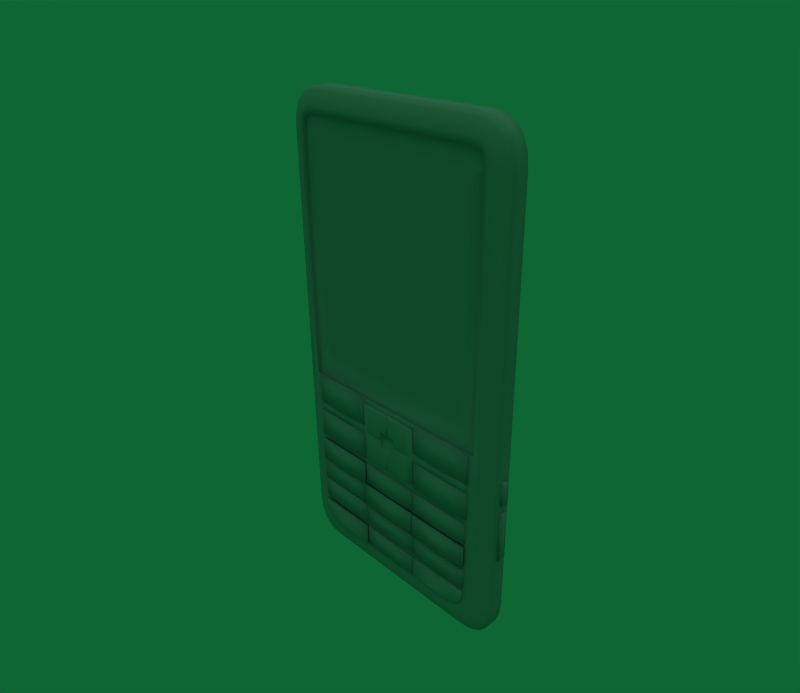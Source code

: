 # Source: Novelty_Cell_Phone.blend  (saved by Blender 2.49.2; exported with 4.5.12 LTS)
import bpy
from mathutils import Matrix  # noqa: F401  (used for matrix-valued properties, if any)

bpy.ops.wm.read_factory_settings(use_empty=True)
scene = bpy.context.scene
scene.name = 'Scene'

# ---- collections
col_collection_1 = bpy.data.collections.new('Collection 1'); scene.collection.children.link(col_collection_1)

# ---- materials (node trees are filled in below, after node groups)
mat_tex_0181_0_dds_004_ce = bpy.data.materials.new('Tex_0181_0.dds.004_ce')
mat_tex_0181_0_dds_004_ce.alpha_threshold = 0.0
mat_tex_0181_0_dds_004_ce.diffuse_color = (0.64, 0.64, 0.64, 1.0)
mat_tex_0181_0_dds_004_ce.specular_color = (0.5, 0.5, 0.5)
mat_tex_0181_0_dds_004_ce.roughness = 0.5
mat_tex_0181_0_dds_001_ce = bpy.data.materials.new('Tex_0181_0.dds.001_ce')
mat_tex_0181_0_dds_001_ce.alpha_threshold = 0.0
mat_tex_0181_0_dds_001_ce.diffuse_color = (0.64, 0.64, 0.64, 1.0)
mat_tex_0181_0_dds_001_ce.specular_color = (0.5, 0.5, 0.5)
mat_tex_0181_0_dds_001_ce.roughness = 0.5
mat_tex_0181_0_dds_002_ce = bpy.data.materials.new('Tex_0181_0.dds.002_ce')
mat_tex_0181_0_dds_002_ce.alpha_threshold = 0.0
mat_tex_0181_0_dds_002_ce.diffuse_color = (0.64, 0.64, 0.64, 1.0)
mat_tex_0181_0_dds_002_ce.specular_color = (0.5, 0.5, 0.5)
mat_tex_0181_0_dds_002_ce.roughness = 0.5
mat_tex_0181_0_dds_003_ce = bpy.data.materials.new('Tex_0181_0.dds.003_ce')
mat_tex_0181_0_dds_003_ce.alpha_threshold = 0.0
mat_tex_0181_0_dds_003_ce.diffuse_color = (0.64, 0.64, 0.64, 1.0)
mat_tex_0181_0_dds_003_ce.specular_color = (0.5, 0.5, 0.5)
mat_tex_0181_0_dds_003_ce.roughness = 0.5
mat_tex_0181_0_dds_cell1 = bpy.data.materials.new('Tex_0181_0.dds_cell1.')
mat_tex_0181_0_dds_cell1.alpha_threshold = 0.0
mat_tex_0181_0_dds_cell1.diffuse_color = (0.64, 0.64, 0.64, 1.0)
mat_tex_0181_0_dds_cell1.specular_color = (0.5, 0.5, 0.5)
mat_tex_0181_0_dds_cell1.roughness = 0.5

# ---- material node trees

# ---- world
world_world = bpy.data.worlds.new('World'); scene.world = world_world
world_world.color = (0.05656, 0.4, 0.2082)
world_world.use_sun_shadow = False
world_world.sun_shadow_jitter_overblur = 0.0
world_world.cycles.sampling_method = 'MANUAL'
world_world.cycles.sample_map_resolution = 256

# ---- cameras
cam_camera = bpy.data.cameras.new('Camera')
cam_camera.passepartout_alpha = 0.2
cam_camera.clip_end = 100.0
cam_camera.lens = 35.0
cam_camera.ortho_scale = 7.314
cam_camera.show_passepartout = False
cam_camera.show_safe_areas = True
cam_camera.dof.focus_distance = 0.0
cam_camera.dof.aperture_fstop = 128.0

# ---- lights
light_lamp_001 = bpy.data.lights.new('Lamp.001', 'SUN')
light_lamp_001.transmission_factor = 0.0
light_lamp_001.angle = 1.571
light_lamp_001.energy = 0.6449
light_lamp_001.shadow_buffer_clip_start = 0.5
light_lamp_001.shadow_soft_size = 1.0
light_lamp_001.shadow_cascade_max_distance = 1000.0
light_lamp_001.cycles.use_multiple_importance_sampling = False
light_lamp = bpy.data.lights.new('Lamp', 'SPOT')
light_lamp.transmission_factor = 0.0
light_lamp.energy = 100.0
light_lamp.shadow_buffer_clip_start = 0.5
light_lamp.shadow_soft_size = 1.0
light_lamp.shadow_maximum_resolution = 0.006
light_lamp.use_absolute_resolution = True
light_lamp.cycles.use_multiple_importance_sampling = False

# ---- meshes
me_mesh_0331_rip_tex_003 = bpy.data.meshes.new('Mesh_0331.rip_Tex.003')
me_mesh_0331_rip_tex_003.from_pydata([(0.013, -0.042, 0.2315), (0.013, -0.042, 0.1805), (0.071, -0.039, 0.2315), (0.071, -0.039, 0.1805), (0.071, -0.034, 0.1805), (-0.073, -0.034, 0.1805), (-0.016, -0.042, 0.1805), (-0.073, -0.039, 0.1805), (-0.073, -0.034, 0.2315), (0.071, -0.034, 0.2315), (-0.016, -0.042, 0.2315), (-0.073, -0.039, 0.2315)], [], [(0, 1, 2), (2, 1, 3), (4, 3, 5), (3, 1, 5), (1, 6, 5), (5, 6, 7), (5, 8, 4), (4, 8, 9), (6, 0, 10), (0, 6, 1), (7, 6, 11), (11, 6, 10), (3, 4, 2), (2, 4, 9), (5, 7, 8), (8, 7, 11), (9, 8, 2), (8, 0, 2), (0, 8, 10), (8, 11, 10)])
me_mesh_0331_rip_tex_003.polygons.foreach_set('use_smooth', [True] * 20)
_uv = me_mesh_0331_rip_tex_003.uv_layers.new(name='UVTex')
_uv.uv.foreach_set('vector', [0.2661, 0.677, 0.2661, 0.7172, 0.3152, 0.677, 0.3152, 0.677, 0.2661, 0.7172, 0.3152, 0.7172, 0.3152, 0.7172, 0.3152, 0.7172, 0.1921, 0.7172, 0.3152, 0.7172, 0.2661, 0.7172, 0.1921, 0.7172, 0.2661, 0.7172, 0.2412, 0.7172, 0.1921, 0.7172, 0.1921, 0.7172, 0.2412, 0.7172, 0.1921, 0.7172, 0.4346, 0.6142, 0.435, 0.5758, 0.3279, 0.6145, 0.3279, 0.6145, 0.435, 0.5758, 0.3276, 0.5758, 0.2412, 0.7172, 0.2661, 0.677, 0.2412, 0.677, 0.2661, 0.677, 0.2412, 0.7172, 0.2661, 0.7172, 0.1921, 0.7172, 0.2412, 0.7172, 0.1921, 0.677, 0.1921, 0.677, 0.2412, 0.7172, 0.2412, 0.677, 0.3152, 0.7172, 0.3152, 0.7172, 0.3152, 0.677, 0.3152, 0.677, 0.3152, 0.7172, 0.3152, 0.677, 0.1921, 0.7172, 0.1921, 0.7172, 0.1921, 0.677, 0.1921, 0.677, 0.1921, 0.7172, 0.1921, 0.677, 0.3152, 0.677, 0.1921, 0.677, 0.3152, 0.677, 0.1921, 0.677, 0.2661, 0.677, 0.3152, 0.677, 0.2661, 0.677, 0.1921, 0.677, 0.2412, 0.677, 0.1921, 0.677, 0.1921, 0.677, 0.2412, 0.677])
me_mesh_0331_rip_tex_003.materials.append(mat_tex_0181_0_dds_004_ce)
me_mesh_0331_rip_tex_003.use_remesh_preserve_volume = False
me_mesh_0331_rip_tex_003.use_remesh_preserve_attributes = False
me_mesh_0331_rip_tex_003.use_mirror_vertex_groups = False
me_mesh_0331_rip_tex_003.update()
me_mesh_0331_rip_tex_002 = bpy.data.meshes.new('Mesh_0331.rip_Tex.002')
me_mesh_0331_rip_tex_002.from_pydata([(-0.132, -0.042, 0.2868), (-0.132, -0.042, 0.2358), (-0.075, -0.039, 0.2868), (-0.075, -0.039, 0.2358), (-0.075, -0.034, 0.2358), (-0.219, -0.034, 0.2358), (-0.161, -0.042, 0.2358), (-0.219, -0.039, 0.2358), (-0.219, -0.034, 0.2868), (-0.075, -0.034, 0.2868), (-0.161, -0.042, 0.2868), (-0.219, -0.039, 0.2868)], [], [(0, 1, 2), (2, 1, 3), (4, 3, 5), (3, 1, 5), (1, 6, 5), (5, 6, 7), (5, 8, 4), (4, 8, 9), (6, 0, 10), (0, 6, 1), (7, 6, 11), (11, 6, 10), (3, 4, 2), (2, 4, 9), (5, 7, 8), (8, 7, 11), (9, 8, 2), (8, 0, 2), (0, 8, 10), (8, 11, 10)])
me_mesh_0331_rip_tex_002.polygons.foreach_set('use_smooth', [True] * 20)
_uv = me_mesh_0331_rip_tex_002.uv_layers.new(name='UVTex')
_uv.uv.foreach_set('vector', [0.1418, 0.6327, 0.1418, 0.6729, 0.191, 0.6327, 0.191, 0.6327, 0.1418, 0.6729, 0.191, 0.6729, 0.191, 0.6729, 0.191, 0.6729, 0.06785, 0.6729, 0.191, 0.6729, 0.1418, 0.6729, 0.06785, 0.6729, 0.1418, 0.6729, 0.117, 0.6729, 0.06785, 0.6729, 0.06785, 0.6729, 0.117, 0.6729, 0.06785, 0.6729, 0.4282, 0.6134, 0.4293, 0.5776, 0.3302, 0.6135, 0.3302, 0.6135, 0.4293, 0.5776, 0.3306, 0.5775, 0.117, 0.6729, 0.1418, 0.6327, 0.117, 0.6327, 0.1418, 0.6327, 0.117, 0.6729, 0.1418, 0.6729, 0.06785, 0.6729, 0.117, 0.6729, 0.06785, 0.6327, 0.06785, 0.6327, 0.117, 0.6729, 0.117, 0.6327, 0.191, 0.6729, 0.191, 0.6729, 0.191, 0.6327, 0.191, 0.6327, 0.191, 0.6729, 0.191, 0.6327, 0.06785, 0.6729, 0.06785, 0.6729, 0.06785, 0.6327, 0.06785, 0.6327, 0.06785, 0.6729, 0.06785, 0.6327, 0.191, 0.6327, 0.06785, 0.6327, 0.191, 0.6327, 0.06785, 0.6327, 0.1418, 0.6327, 0.191, 0.6327, 0.1418, 0.6327, 0.06785, 0.6327, 0.117, 0.6327, 0.06785, 0.6327, 0.06785, 0.6327, 0.117, 0.6327])
me_mesh_0331_rip_tex_002.materials.append(mat_tex_0181_0_dds_001_ce)
me_mesh_0331_rip_tex_002.use_remesh_preserve_volume = False
me_mesh_0331_rip_tex_002.use_remesh_preserve_attributes = False
me_mesh_0331_rip_tex_002.use_mirror_vertex_groups = False
me_mesh_0331_rip_tex_002.update()
me_mesh_0331_rip_tex_001 = bpy.data.meshes.new('Mesh_0331.rip_Tex.001')
me_mesh_0331_rip_tex_001.from_pydata([(0.16, -0.042, 0.2309), (0.16, -0.042, 0.1799), (0.217, -0.039, 0.2309), (0.217, -0.039, 0.1799), (0.217, -0.034, 0.1799), (0.073, -0.034, 0.1799), (0.131, -0.042, 0.1799), (0.073, -0.039, 0.1799), (0.073, -0.034, 0.2309), (0.217, -0.034, 0.2309), (0.131, -0.042, 0.2309), (0.073, -0.039, 0.2309)], [], [(0, 1, 2), (2, 1, 3), (4, 3, 5), (3, 1, 5), (1, 6, 5), (5, 6, 7), (5, 8, 4), (4, 8, 9), (6, 0, 10), (0, 6, 1), (7, 6, 11), (11, 6, 10), (3, 4, 2), (2, 4, 9), (5, 7, 8), (8, 7, 11), (9, 8, 2), (8, 0, 2), (0, 8, 10), (8, 11, 10)])
me_mesh_0331_rip_tex_001.polygons.foreach_set('use_smooth', [True] * 20)
_uv = me_mesh_0331_rip_tex_001.uv_layers.new(name='UVTex')
_uv.uv.foreach_set('vector', [0.3913, 0.677, 0.3913, 0.7172, 0.4405, 0.677, 0.4405, 0.677, 0.3913, 0.7172, 0.4405, 0.7172, 0.4405, 0.7172, 0.4405, 0.7172, 0.3174, 0.7172, 0.4405, 0.7172, 0.3913, 0.7172, 0.3174, 0.7172, 0.3913, 0.7172, 0.3665, 0.7172, 0.3174, 0.7172, 0.3174, 0.7172, 0.3665, 0.7172, 0.3174, 0.7172, 0.4248, 0.6097, 0.4246, 0.5833, 0.3512, 0.6098, 0.3512, 0.6098, 0.4246, 0.5833, 0.3505, 0.5833, 0.3665, 0.7172, 0.3913, 0.677, 0.3665, 0.677, 0.3913, 0.677, 0.3665, 0.7172, 0.3913, 0.7172, 0.3174, 0.7172, 0.3665, 0.7172, 0.3174, 0.677, 0.3174, 0.677, 0.3665, 0.7172, 0.3665, 0.677, 0.4405, 0.7172, 0.4405, 0.7172, 0.4405, 0.677, 0.4405, 0.677, 0.4405, 0.7172, 0.4405, 0.677, 0.3174, 0.7172, 0.3174, 0.7172, 0.3174, 0.677, 0.3174, 0.677, 0.3174, 0.7172, 0.3174, 0.677, 0.4405, 0.677, 0.3174, 0.677, 0.4405, 0.677, 0.3174, 0.677, 0.3913, 0.677, 0.4405, 0.677, 0.3913, 0.677, 0.3174, 0.677, 0.3665, 0.677, 0.3174, 0.677, 0.3174, 0.677, 0.3665, 0.677])
me_mesh_0331_rip_tex_001.materials.append(mat_tex_0181_0_dds_002_ce)
me_mesh_0331_rip_tex_001.use_remesh_preserve_volume = False
me_mesh_0331_rip_tex_001.use_remesh_preserve_attributes = False
me_mesh_0331_rip_tex_001.use_mirror_vertex_groups = False
me_mesh_0331_rip_tex_001.update()
me_mesh_0331_rip_tex = bpy.data.meshes.new('Mesh_0331.rip_Tex')
me_mesh_0331_rip_tex.from_pydata([(-0.211, -0.039, 0.08104), (-0.211, -0.034, 0.08104), (-0.2, -0.039, 0.07004), (-0.2, -0.034, 0.07004), (-0.075, -0.034, 0.06304), (-0.075, -0.034, 0.114), (-0.075, -0.039, 0.06304), (-0.075, -0.039, 0.06604), (-0.075, -0.039, 0.114), (-0.219, -0.034, 0.114), (-0.219, -0.039, 0.114), (-0.161, -0.034, 0.114), (-0.216, -0.04, 0.114), (-0.161, -0.042, 0.114), (-0.132, -0.034, 0.114), (-0.132, -0.042, 0.114), (-0.161, -0.034, 0.06304), (-0.186, -0.034, 0.06404), (-0.217, -0.034, 0.09504), (-0.132, -0.034, 0.06304), (-0.161, -0.041, 0.06304), (-0.132, -0.041, 0.06304), (-0.161, -0.042, 0.06604), (-0.132, -0.042, 0.06604), (-0.185, -0.04, 0.06804), (-0.198, -0.04, 0.07404), (-0.186, -0.039, 0.06404), (-0.208, -0.04, 0.08304), (-0.214, -0.04, 0.09604), (-0.217, -0.039, 0.09504)], [], [(0, 1, 2), (2, 1, 3), (4, 5, 6), (6, 5, 7), (5, 8, 7), (9, 10, 11), (10, 12, 11), (12, 13, 11), (11, 13, 14), (13, 15, 14), (15, 8, 14), (14, 8, 5), (16, 17, 18), (17, 3, 18), (18, 3, 1), (14, 19, 11), (11, 19, 16), (5, 4, 14), (14, 4, 19), (11, 16, 9), (9, 16, 18), (20, 21, 22), (22, 21, 23), (21, 6, 23), (23, 6, 7), (24, 25, 26), (26, 25, 2), (25, 27, 2), (27, 0, 2), (26, 20, 24), (24, 20, 22), (15, 13, 23), (23, 13, 22), (8, 15, 7), (7, 15, 23), (20, 26, 16), (16, 26, 17), (2, 3, 26), (26, 3, 17), (28, 0, 27), (0, 28, 29), (28, 12, 29), (29, 12, 10), (6, 21, 4), (4, 21, 19), (21, 20, 19), (19, 20, 16), (10, 9, 29), (9, 18, 29), (18, 0, 29), (1, 0, 18), (12, 28, 13), (13, 28, 22), (22, 28, 24), (24, 28, 25), (28, 27, 25)])
me_mesh_0331_rip_tex.polygons.foreach_set('use_smooth', [True] * 56)
_uv = me_mesh_0331_rip_tex.uv_layers.new(name='UVTex')
_uv.uv.foreach_set('vector', [0.07494, 0.7958, 0.07494, 0.7958, 0.08379, 0.8038, 0.08379, 0.8038, 0.07494, 0.7958, 0.08379, 0.8038, 0.191, 0.8099, 0.191, 0.7696, 0.191, 0.8099, 0.191, 0.8099, 0.191, 0.7696, 0.191, 0.807, 0.191, 0.7696, 0.191, 0.7696, 0.191, 0.807, 0.06785, 0.7696, 0.06785, 0.7696, 0.117, 0.7696, 0.06785, 0.7696, 0.07064, 0.7696, 0.117, 0.7696, 0.07064, 0.7696, 0.117, 0.7696, 0.117, 0.7696, 0.117, 0.7696, 0.117, 0.7696, 0.1419, 0.7696, 0.117, 0.7696, 0.1419, 0.7696, 0.1419, 0.7696, 0.1419, 0.7696, 0.191, 0.7696, 0.1419, 0.7696, 0.1419, 0.7696, 0.191, 0.7696, 0.191, 0.7696, 0.383, 0.606, 0.3938, 0.6053, 0.4073, 0.5915, 0.3938, 0.6053, 0.4002, 0.6026, 0.4073, 0.5915, 0.4073, 0.5915, 0.4002, 0.6026, 0.4047, 0.598, 0.3703, 0.5831, 0.3702, 0.606, 0.3829, 0.5831, 0.3829, 0.5831, 0.3702, 0.606, 0.383, 0.606, 0.3456, 0.5831, 0.3451, 0.6059, 0.3703, 0.5831, 0.3703, 0.5831, 0.3451, 0.6059, 0.3702, 0.606, 0.3829, 0.5831, 0.383, 0.606, 0.4081, 0.5831, 0.4081, 0.5831, 0.383, 0.606, 0.4073, 0.5915, 0.117, 0.8099, 0.1419, 0.8099, 0.117, 0.807, 0.117, 0.807, 0.1419, 0.8099, 0.1419, 0.807, 0.1419, 0.8099, 0.191, 0.8099, 0.1419, 0.807, 0.1419, 0.807, 0.191, 0.8099, 0.191, 0.807, 0.09669, 0.8058, 0.08525, 0.8014, 0.09618, 0.8086, 0.09618, 0.8086, 0.08525, 0.8014, 0.08379, 0.8038, 0.08525, 0.8014, 0.07716, 0.7941, 0.08379, 0.8038, 0.07716, 0.7941, 0.07494, 0.7958, 0.08379, 0.8038, 0.09618, 0.8086, 0.117, 0.8099, 0.09669, 0.8058, 0.09669, 0.8058, 0.117, 0.8099, 0.117, 0.807, 0.1419, 0.7696, 0.117, 0.7696, 0.1419, 0.807, 0.1419, 0.807, 0.117, 0.7696, 0.117, 0.807, 0.191, 0.7696, 0.1419, 0.7696, 0.191, 0.807, 0.191, 0.807, 0.1419, 0.7696, 0.1419, 0.807, 0.117, 0.8099, 0.09618, 0.8086, 0.117, 0.8099, 0.117, 0.8099, 0.09618, 0.8086, 0.09618, 0.8086, 0.08379, 0.8038, 0.08379, 0.8038, 0.09618, 0.8086, 0.09618, 0.8086, 0.08379, 0.8038, 0.09618, 0.8086, 0.07228, 0.7838, 0.07494, 0.7958, 0.07716, 0.7941, 0.07494, 0.7958, 0.07228, 0.7838, 0.06962, 0.7845, 0.07228, 0.7838, 0.07064, 0.7696, 0.06962, 0.7845, 0.06962, 0.7845, 0.07064, 0.7696, 0.06785, 0.7696, 0.191, 0.8099, 0.1419, 0.8099, 0.191, 0.8099, 0.191, 0.8099, 0.1419, 0.8099, 0.1419, 0.8099, 0.1419, 0.8099, 0.117, 0.8099, 0.1419, 0.8099, 0.1419, 0.8099, 0.117, 0.8099, 0.117, 0.8099, 0.06785, 0.7696, 0.06785, 0.7696, 0.06962, 0.7845, 0.06785, 0.7696, 0.06962, 0.7845, 0.06962, 0.7845, 0.06962, 0.7845, 0.07494, 0.7958, 0.06962, 0.7845, 0.07494, 0.7958, 0.07494, 0.7958, 0.06962, 0.7845, 0.07064, 0.7696, 0.07228, 0.7838, 0.117, 0.7696, 0.117, 0.7696, 0.07228, 0.7838, 0.117, 0.807, 0.117, 0.807, 0.07228, 0.7838, 0.09669, 0.8058, 0.09669, 0.8058, 0.07228, 0.7838, 0.08525, 0.8014, 0.07228, 0.7838, 0.07716, 0.7941, 0.08525, 0.8014])
me_mesh_0331_rip_tex.materials.append(mat_tex_0181_0_dds_003_ce)
me_mesh_0331_rip_tex.use_remesh_preserve_volume = False
me_mesh_0331_rip_tex.use_remesh_preserve_attributes = False
me_mesh_0331_rip_tex.use_mirror_vertex_groups = False
me_mesh_0331_rip_tex.update()
me_mesh_0334_rip_tex = bpy.data.meshes.new('Mesh_0334.rip_Tex')
me_mesh_0334_rip_tex.from_pydata([(-0.273, -0.013, 1.011), (-0.263, -0.013, 1.036), (-0.273, 0.02, 1.011), (-0.263, 0.02, 1.036), (0.028, 0.036, 0.2162), (-0.028, 0.036, 0.2162), (-0.03, 0.036, 0.2192), (-0.03, 0.036, 0.2252), (0.03, 0.036, 0.2252), (0.03, 0.036, 0.2192), (0.03, 0.038, 0.2192), (0.028, 0.038, 0.2162), (-0.028, 0.038, 0.2162), (-0.03, 0.038, 0.2192), (-0.03, 0.038, 0.2252), (0.03, 0.038, 0.2252), (0.284, 0.01, 0.2202), (0.284, -0.003, 0.3272), (0.284, -0.003, 0.2202), (0.281, -0.003, 0.3292), (0.281, 0.01, 0.3292), (0.284, 0.01, 0.3272), (0.281, 0.01, 0.2172), (0.281, -0.003, 0.2172), (0.276, 0.01, 0.2172), (0.276, -0.003, 0.2172), (0.276, -0.003, 0.3292), (0.276, 0.01, 0.3292), (0.284, 0.01, 0.3522), (0.284, -0.003, 0.3982), (0.284, -0.003, 0.3522), (0.281, -0.003, 0.4012), (0.281, 0.01, 0.4012), (0.284, 0.01, 0.3982), (0.281, 0.01, 0.3492), (0.281, -0.003, 0.3492), (0.276, 0.01, 0.3492), (0.276, -0.003, 0.3492), (0.276, -0.003, 0.4012), (0.276, 0.01, 0.4012), (-0.022, -0.04, 0.3772), (-0.022, -0.04, 0.3952), (-0.059, -0.04, 0.3772), (-0.059, -0.04, 0.4372), (-0.004, -0.04, 0.4372), (-0.004, -0.04, 0.3952), (-0.068, -0.038, 0.4402), (0.0, -0.038, 0.4402), (0.0, -0.038, 0.3922), (-0.019, -0.038, 0.3922), (0.018, -0.038, 0.3922), (0.003, -0.04, 0.3952), (0.022, -0.04, 0.3952), (-0.019, -0.038, 0.3742), (-0.022, -0.04, 0.3712), (-0.019, -0.038, 0.3562), (-0.022, -0.04, 0.3532), (-0.068, -0.038, 0.3742), (-0.068, -0.038, 0.3082), (-0.059, -0.04, 0.3712), (-0.059, -0.04, 0.3112), (0.0, -0.037, 0.3562), (0.018, -0.038, 0.3562), (0.0, -0.037, 0.3742), (0.018, -0.038, 0.3742), (-0.019, -0.037, 0.3562), (-0.019, -0.037, 0.3742), (0.0, -0.037, 0.3922), (0.018, -0.037, 0.3922), (-0.019, -0.037, 0.3922), (0.071, -0.036, 0.2872), (0.071, -0.036, 0.2362), (0.071, -0.031, 0.2872), (0.071, -0.031, 0.2362), (-0.073, -0.031, 0.2872), (-0.073, -0.031, 0.2362), (-0.073, -0.036, 0.2872), (-0.073, -0.036, 0.2362), (0.013, -0.038, 0.2872), (0.013, -0.038, 0.2362), (0.217, -0.031, 0.2362), (0.217, -0.036, 0.2362), (0.073, -0.031, 0.2362), (0.16, -0.038, 0.2362), (0.131, -0.038, 0.2362), (0.073, -0.036, 0.2362), (-0.004, -0.04, 0.3532), (-0.004, -0.04, 0.3112), (0.217, -0.031, 0.2872), (0.073, -0.031, 0.2872), (0.217, -0.036, 0.2872), (0.16, -0.038, 0.2872), (0.131, -0.038, 0.2872), (0.073, -0.036, 0.2872), (-0.231, 0.038, 0.2162), (-0.193, 0.038, 0.04815), (-0.231, 0.038, 0.08915), (-0.229, 0.038, 0.9982), (-0.231, 0.038, 0.9772), (-0.246, 0.038, 0.9782), (-0.246, 0.038, 0.2262), (-0.231, 0.038, 0.2252), (-0.032, 0.038, 0.2162), (0.193, 0.038, 0.04815), (0.032, 0.038, 0.2162), (0.213, 0.038, 0.05015), (0.194, 0.038, 0.03115), (-0.194, 0.038, 0.03115), (0.229, 0.038, 0.06815), (0.225, 0.038, 0.05815), (0.221, 0.038, 0.05415), (0.238, 0.038, 0.04915), (0.23, 0.038, 0.04015), (0.217, 0.038, 0.03415), (0.195, 0.027, 0.006152), (-0.195, 0.027, 0.006152), (0.243, 0.038, 0.06315), (0.246, 0.038, 0.08815), (0.231, 0.038, 0.08915), (0.257, 0.027, 0.03515), (0.266, 0.027, 0.05715), (0.269, 0.027, 0.08715), (0.246, 0.038, 0.2252), (0.231, 0.038, 0.2162), (0.276, 0.02, 0.9792), (0.276, 0.02, 0.08715), (0.273, 0.02, 0.05515), (0.263, 0.02, 0.03015), (0.243, 0.027, 0.01915), (0.247, 0.02, 0.01315), (0.223, 0.027, 0.009152), (0.225, 0.02, 0.002152), (0.196, 0.02, -0.001848), (-0.247, 0.02, 0.01315), (-0.223, 0.027, 0.009152), (-0.225, 0.02, 0.002152), (-0.196, 0.02, -0.001848), (-0.217, 0.038, 0.03415), (-0.269, 0.027, 0.08715), (-0.243, 0.038, 0.06315), (-0.266, 0.027, 0.05715), (-0.238, 0.038, 0.04915), (-0.225, 0.038, 0.05815), (-0.221, 0.038, 0.05415), (-0.213, 0.038, 0.05015), (-0.23, 0.038, 0.04015), (-0.243, 0.027, 0.01915), (-0.263, 0.02, 0.03015), (-0.257, 0.027, 0.03515), (-0.273, 0.02, 0.05515), (-0.276, 0.02, 0.08715), (-0.223, 0.027, 1.057), (-0.243, 0.027, 1.047), (-0.247, 0.02, 1.053), (-0.257, 0.027, 1.031), (-0.266, 0.027, 1.009), (-0.276, 0.02, 0.9792), (-0.269, 0.027, 0.9792), (-0.243, 0.038, 1.003), (-0.225, 0.038, 1.008), (-0.213, 0.038, 1.016), (-0.221, 0.038, 1.012), (-0.23, 0.038, 1.026), (-0.238, 0.038, 1.017), (0.221, 0.038, 1.012), (0.225, 0.038, 1.008), (0.213, 0.038, 1.016), (0.229, 0.038, 0.9982), (0.193, 0.038, 1.018), (0.194, 0.038, 1.034), (-0.193, 0.038, 1.018), (-0.194, 0.038, 1.034), (-0.217, 0.038, 1.032), (0.231, 0.038, 0.9772), (0.231, 0.038, 0.2252), (0.246, 0.038, 0.9782), (0.243, 0.038, 1.003), (0.238, 0.038, 1.017), (0.269, 0.027, 0.9792), (0.266, 0.027, 1.009), (0.257, 0.027, 1.031), (0.23, 0.038, 1.026), (0.243, 0.027, 1.047), (0.217, 0.038, 1.032), (0.195, 0.027, 1.06), (0.223, 0.027, 1.057), (0.247, 0.02, 1.053), (0.263, 0.02, 1.036), (0.273, 0.02, 1.011), (-0.225, 0.02, 1.064), (-0.196, 0.02, 1.068), (-0.195, 0.027, 1.06), (0.196, 0.02, 1.068), (0.225, 0.02, 1.064), (-0.231, -0.032, 0.4522), (0.231, -0.032, 0.4522), (-0.231, -0.025, 0.4522), (0.231, -0.025, 0.4522), (-0.231, -0.024, 0.9772), (-0.246, -0.032, 0.4522), (-0.231, -0.032, 0.9772), (-0.229, -0.024, 0.9982), (-0.238, -0.032, 0.04915), (-0.243, -0.032, 0.06315), (-0.266, -0.02, 0.05715), (-0.269, -0.02, 0.08715), (-0.246, -0.032, 0.08815), (-0.269, -0.02, 0.9792), (-0.246, -0.032, 0.9782), (-0.229, -0.032, 0.9982), (-0.225, -0.024, 1.008), (-0.225, -0.032, 1.008), (-0.221, -0.024, 1.012), (-0.243, -0.032, 1.003), (-0.266, -0.02, 1.009), (-0.238, -0.032, 1.017), (-0.221, -0.032, 1.012), (-0.213, -0.024, 1.016), (-0.213, -0.032, 1.016), (-0.193, -0.024, 1.018), (-0.193, -0.032, 1.018), (0.193, -0.024, 1.018), (-0.23, -0.032, 1.026), (-0.217, -0.032, 1.032), (-0.194, -0.032, 1.034), (0.193, -0.032, 1.018), (-0.257, -0.02, 1.031), (-0.243, -0.02, 1.047), (-0.223, -0.02, 1.057), (-0.195, -0.02, 1.06), (0.194, -0.032, 1.034), (0.213, -0.032, 1.016), (-0.196, -0.013, 1.068), (-0.225, -0.013, 1.064), (-0.247, -0.013, 1.053), (-0.276, -0.013, 0.9792), (0.243, -0.032, 1.003), (0.238, -0.032, 1.017), (0.225, -0.032, 1.008), (0.221, -0.032, 1.012), (0.23, -0.032, 1.026), (0.217, -0.032, 1.032), (0.195, -0.02, 1.06), (0.196, -0.013, 1.068), (0.223, -0.02, 1.057), (0.243, -0.02, 1.047), (0.257, -0.02, 1.031), (0.266, -0.02, 1.009), (0.276, -0.013, 0.9792), (0.273, -0.013, 1.011), (0.263, -0.013, 1.036), (0.247, -0.013, 1.053), (0.225, -0.013, 1.064), (0.269, -0.02, 0.9792), (0.276, -0.013, 0.08715), (0.269, -0.02, 0.08715), (0.266, -0.02, 0.05715), (0.243, -0.032, 0.06315), (0.238, -0.032, 0.04915), (0.225, -0.032, 0.05815), (0.221, -0.032, 0.05415), (0.243, -0.02, 0.01915), (0.263, -0.013, 0.03015), (0.257, -0.02, 0.03515), (0.273, -0.013, 0.05515), (0.23, -0.032, 0.04015), (0.217, -0.032, 0.03415), (0.223, -0.02, 0.009152), (0.195, -0.02, 0.006152), (0.213, -0.032, 0.05015), (0.194, -0.032, 0.03115), (-0.194, -0.032, 0.03115), (-0.195, -0.02, 0.006152), (-0.217, -0.032, 0.03415), (-0.223, -0.02, 0.009152), (-0.243, -0.02, 0.01915), (0.193, -0.032, 0.04815), (-0.193, -0.032, 0.04815), (-0.213, -0.032, 0.05015), (-0.23, -0.032, 0.04015), (-0.257, -0.02, 0.03515), (-0.247, -0.013, 0.01315), (-0.263, -0.013, 0.03015), (-0.273, -0.013, 0.05515), (-0.276, -0.013, 0.08715), (-0.221, -0.032, 0.05415), (-0.225, -0.032, 0.05815), (-0.229, -0.032, 0.06815), (-0.231, -0.032, 0.08915), (-0.231, -0.032, 0.2912), (0.231, -0.032, 0.2942), (0.246, -0.032, 0.4522), (0.231, -0.032, 0.08915), (0.246, -0.032, 0.08815), (0.229, -0.032, 0.06815), (0.229, -0.032, 0.9982), (0.231, -0.025, 0.9772), (0.231, -0.032, 0.9772), (0.246, -0.032, 0.9782), (0.213, -0.024, 1.016), (0.221, -0.024, 1.012), (0.225, -0.024, 1.008), (0.229, -0.024, 0.9982), (0.021, -0.04, 0.3712), (0.021, -0.04, 0.3532), (0.058, -0.04, 0.3712), (0.058, -0.04, 0.3112), (0.003, -0.04, 0.3112), (0.003, -0.04, 0.3532), (0.003, -0.04, 0.4372), (0.058, -0.04, 0.4372), (0.058, -0.04, 0.3772), (0.021, -0.04, 0.3772), (0.068, -0.038, 0.3742), (0.068, -0.038, 0.4402), (0.068, -0.038, 0.3082), (0.0, -0.038, 0.3082), (0.0, -0.038, 0.3562), (0.217, -0.031, 0.1142), (0.16, -0.031, 0.1142), (0.217, -0.035, 0.1142), (0.214, -0.036, 0.1142), (0.16, -0.038, 0.1142), (0.131, -0.038, 0.1142), (0.131, -0.031, 0.1142), (0.073, -0.036, 0.1142), (0.073, -0.031, 0.1142), (0.209, -0.031, 0.08115), (0.215, -0.031, 0.09515), (0.209, -0.035, 0.08115), (0.215, -0.035, 0.09515), (0.073, -0.031, 0.06315), (0.131, -0.031, 0.06315), (0.073, -0.035, 0.06315), (0.131, -0.038, 0.06315), (0.16, -0.037, 0.06315), (0.16, -0.031, 0.06315), (-0.191, -0.025, 0.9572), (0.187, -0.025, 0.9572), (-0.193, -0.025, 1.018), (0.193, -0.025, 1.018), (0.213, -0.025, 1.016), (0.221, -0.025, 1.012), (0.225, -0.025, 1.008), (0.229, -0.025, 0.9982), (0.187, -0.025, 0.5062), (-0.191, -0.025, 0.5062), (-0.231, -0.025, 0.9772), (-0.229, -0.025, 0.9982), (-0.225, -0.025, 1.008), (-0.221, -0.025, 1.012), (-0.213, -0.025, 1.016), (0.071, -0.031, 0.1142), (-0.073, -0.031, 0.1142), (0.071, -0.036, 0.1142), (0.013, -0.038, 0.1142), (-0.016, -0.038, 0.1142), (-0.073, -0.036, 0.1142), (-0.073, -0.036, 0.3632), (-0.073, -0.031, 0.3632), (-0.073, -0.036, 0.3082), (-0.073, -0.031, 0.3082), (0.073, -0.031, 0.3632), (0.073, -0.036, 0.3632), (0.073, -0.031, 0.3082), (0.073, -0.036, 0.3082), (0.0, -0.031, 0.3632), (0.0, -0.031, 0.3082), (-0.229, 0.038, 0.06815), (-0.246, 0.038, 0.08815), (0.073, -0.036, 0.3852), (0.073, -0.031, 0.3852), (0.073, -0.036, 0.4402), (0.073, -0.031, 0.4402), (-0.073, -0.031, 0.3852), (-0.073, -0.036, 0.3852), (-0.073, -0.031, 0.4402), (-0.073, -0.036, 0.4402), (0.0, -0.031, 0.3852), (0.0, -0.031, 0.4402), (-0.072, -0.037, 0.3082), (-0.073, -0.036, 0.3742), (-0.072, -0.037, 0.3742), (-0.072, -0.037, 0.4402), (-0.225, -0.013, 0.002152), (-0.196, -0.013, -0.001848), (0.196, -0.013, -0.001848), (0.225, -0.013, 0.002152), (0.247, -0.013, 0.01315), (0.072, -0.037, 0.4402), (0.073, -0.036, 0.3742), (0.072, -0.037, 0.3742), (0.072, -0.037, 0.3082), (0.071, -0.031, 0.06315), (0.071, -0.036, 0.06315), (-0.073, -0.031, 0.06315), (0.013, -0.038, 0.06315), (-0.016, -0.038, 0.06315), (-0.073, -0.036, 0.06315), (-0.22, -0.031, 0.3632), (-0.218, -0.034, 0.3632), (-0.22, -0.031, 0.3742), (-0.218, -0.034, 0.3742), (-0.218, -0.034, 0.3852), (-0.22, -0.031, 0.3852), (-0.016, -0.038, 0.2872), (-0.016, -0.038, 0.2362), (-0.215, -0.035, 0.3632), (-0.215, -0.035, 0.3742), (-0.215, -0.035, 0.3852), (-0.075, -0.036, 0.2312), (-0.132, -0.038, 0.2312), (-0.075, -0.036, 0.1802), (-0.132, -0.038, 0.1802), (-0.219, -0.031, 0.2312), (-0.219, -0.031, 0.1802), (-0.219, -0.036, 0.2312), (-0.219, -0.036, 0.1802), (-0.075, -0.031, 0.2312), (-0.075, -0.031, 0.1802), (-0.161, -0.038, 0.2312), (-0.161, -0.038, 0.1802), (0.219, -0.031, 0.3852), (0.218, -0.034, 0.3852), (0.219, -0.031, 0.3742), (0.218, -0.034, 0.3742), (0.218, -0.034, 0.3632), (0.219, -0.031, 0.3632), (0.217, -0.036, 0.1752), (0.16, -0.038, 0.1752), (0.217, -0.036, 0.1242), (0.16, -0.038, 0.1242), (0.073, -0.031, 0.1752), (0.073, -0.031, 0.1242), (0.073, -0.036, 0.1752), (0.073, -0.036, 0.1242), (0.217, -0.031, 0.1752), (0.217, -0.031, 0.1242), (0.131, -0.038, 0.1752), (0.131, -0.038, 0.1242), (0.214, -0.035, 0.3852), (0.214, -0.035, 0.3742), (0.214, -0.035, 0.3632), (0.071, -0.036, 0.1752), (0.013, -0.038, 0.1752), (0.071, -0.036, 0.1242), (0.013, -0.038, 0.1242), (-0.073, -0.031, 0.1752), (-0.073, -0.031, 0.1242), (-0.073, -0.036, 0.1752), (-0.073, -0.036, 0.1242), (0.071, -0.031, 0.1752), (0.071, -0.031, 0.1242), (-0.016, -0.038, 0.1752), (-0.016, -0.038, 0.1242), (-0.208, -0.036, 0.3632), (-0.208, -0.036, 0.3742), (-0.208, -0.036, 0.3852), (-0.075, -0.036, 0.1752), (-0.132, -0.038, 0.1752), (-0.075, -0.036, 0.1242), (-0.132, -0.038, 0.1242), (-0.219, -0.031, 0.1752), (-0.219, -0.031, 0.1242), (-0.219, -0.036, 0.1752), (-0.219, -0.036, 0.1242), (-0.075, -0.031, 0.1752), (-0.075, -0.031, 0.1242), (-0.161, -0.038, 0.1752), (-0.161, -0.038, 0.1242), (0.208, -0.036, 0.3852), (0.208, -0.036, 0.3742), (0.208, -0.036, 0.3632), (0.073, -0.036, 0.06615), (0.131, -0.038, 0.06615), (0.199, -0.035, 0.07115), (0.184, -0.035, 0.06515), (0.199, -0.031, 0.07115), (0.184, -0.031, 0.06515), (0.16, -0.038, 0.06615), (0.212, -0.036, 0.09615), (0.184, -0.036, 0.06915), (0.206, -0.036, 0.08315), (0.197, -0.036, 0.07415), (0.219, -0.036, 0.3632), (0.162, -0.038, 0.3632), (0.219, -0.036, 0.2992), (0.162, -0.038, 0.2992), (0.075, -0.031, 0.3632), (0.075, -0.031, 0.2992), (0.075, -0.036, 0.3632), (0.075, -0.036, 0.2992), (0.219, -0.031, 0.2992), (0.132, -0.038, 0.3632), (0.132, -0.038, 0.2992), (-0.075, -0.036, 0.3632), (-0.133, -0.038, 0.3632), (-0.075, -0.036, 0.2992), (-0.133, -0.038, 0.2992), (-0.22, -0.031, 0.2992), (-0.22, -0.036, 0.3632), (-0.22, -0.036, 0.2992), (-0.075, -0.031, 0.3632), (-0.075, -0.031, 0.2992), (-0.162, -0.038, 0.3632), (-0.162, -0.038, 0.2992), (0.219, -0.036, 0.4492), (0.162, -0.038, 0.4492), (0.219, -0.036, 0.3852), (0.162, -0.038, 0.3852), (0.075, -0.031, 0.4492), (0.075, -0.031, 0.3852), (0.075, -0.036, 0.4492), (0.075, -0.036, 0.3852), (0.219, -0.031, 0.4492), (0.132, -0.038, 0.4492), (0.132, -0.038, 0.3852), (-0.075, -0.036, 0.4492), (-0.133, -0.038, 0.4492), (-0.075, -0.036, 0.3852), (-0.133, -0.038, 0.3852), (-0.22, -0.031, 0.4492), (-0.22, -0.036, 0.4492), (-0.22, -0.036, 0.3852), (-0.075, -0.031, 0.4492), (-0.075, -0.031, 0.3852), (-0.162, -0.038, 0.4492), (-0.162, -0.038, 0.3852), (0.0, -0.036, 0.4402), (0.0, -0.036, 0.3082)], [], [(0, 1, 2), (1, 3, 2), (4, 5, 6), (7, 8, 6), (8, 9, 6), (6, 9, 4), (9, 10, 4), (10, 11, 4), (4, 11, 5), (11, 12, 5), (5, 12, 6), (12, 13, 6), (6, 13, 7), (13, 14, 7), (7, 14, 8), (14, 15, 8), (8, 15, 9), (15, 10, 9), (16, 17, 18), (18, 17, 19), (19, 17, 20), (17, 21, 20), (20, 21, 22), (22, 21, 16), (21, 17, 16), (23, 18, 19), (24, 23, 25), (25, 23, 26), (23, 19, 26), (26, 19, 27), (19, 20, 27), (27, 20, 24), (20, 22, 24), (24, 22, 23), (22, 16, 23), (23, 16, 18), (28, 29, 30), (30, 29, 31), (31, 29, 32), (29, 33, 32), (32, 33, 34), (34, 33, 28), (33, 29, 28), (35, 30, 31), (36, 35, 37), (37, 35, 38), (35, 31, 38), (38, 31, 39), (31, 32, 39), (39, 32, 36), (32, 34, 36), (36, 34, 35), (34, 28, 35), (35, 28, 30), (40, 41, 42), (42, 41, 43), (43, 41, 44), (41, 45, 44), (46, 43, 47), (43, 44, 47), (48, 47, 45), (47, 44, 45), (48, 45, 49), (45, 41, 49), (48, 50, 51), (50, 52, 51), (53, 49, 40), (49, 41, 40), (53, 54, 55), (54, 56, 55), (57, 53, 42), (53, 40, 42), (46, 57, 43), (57, 42, 43), (57, 58, 59), (58, 60, 59), (61, 62, 63), (62, 64, 63), (65, 61, 66), (61, 63, 66), (66, 63, 67), (63, 64, 67), (67, 64, 68), (66, 67, 69), (50, 68, 64), (70, 71, 72), (71, 73, 72), (74, 75, 76), (75, 77, 76), (70, 78, 71), (78, 79, 71), (80, 81, 82), (81, 83, 82), (83, 84, 82), (82, 84, 85), (86, 56, 87), (87, 56, 60), (60, 56, 59), (56, 54, 59), (88, 89, 90), (90, 89, 91), (91, 89, 92), (89, 93, 92), (91, 92, 83), (92, 84, 83), (93, 85, 92), (85, 84, 92), (90, 81, 88), (81, 80, 88), (89, 82, 93), (82, 85, 93), (90, 91, 81), (91, 83, 81), (94, 95, 96), (97, 98, 99), (99, 98, 100), (98, 101, 100), (100, 101, 94), (101, 102, 94), (94, 102, 95), (102, 12, 95), (12, 11, 95), (95, 11, 103), (11, 104, 103), (105, 106, 103), (106, 107, 103), (103, 107, 95), (103, 108, 105), (108, 109, 105), (105, 109, 110), (109, 111, 110), (111, 112, 110), (110, 112, 105), (112, 113, 105), (105, 113, 106), (113, 114, 106), (114, 115, 106), (111, 109, 116), (109, 108, 116), (116, 108, 117), (108, 118, 117), (112, 111, 119), (119, 111, 120), (111, 116, 120), (120, 116, 121), (116, 117, 121), (121, 117, 122), (122, 117, 123), (117, 118, 123), (123, 118, 103), (118, 108, 103), (124, 125, 121), (121, 125, 120), (125, 126, 120), (120, 126, 119), (126, 127, 119), (119, 127, 128), (127, 129, 128), (128, 129, 130), (129, 131, 130), (130, 131, 132), (133, 134, 135), (135, 134, 136), (134, 115, 136), (136, 115, 132), (115, 114, 132), (132, 114, 130), (114, 113, 130), (130, 113, 128), (113, 112, 128), (128, 112, 119), (134, 137, 115), (138, 139, 140), (140, 139, 141), (139, 142, 141), (141, 142, 143), (142, 144, 143), (143, 144, 145), (144, 137, 145), (145, 137, 146), (137, 134, 146), (146, 134, 133), (133, 147, 146), (147, 148, 146), (146, 148, 145), (148, 141, 145), (145, 141, 143), (147, 149, 148), (149, 140, 148), (148, 140, 141), (149, 150, 140), (151, 152, 153), (152, 3, 153), (154, 3, 152), (3, 154, 2), (154, 155, 2), (2, 155, 156), (155, 157, 156), (156, 157, 150), (157, 138, 150), (150, 138, 140), (138, 157, 100), (100, 157, 99), (157, 158, 99), (99, 158, 97), (158, 159, 97), (97, 159, 160), (159, 161, 160), (160, 161, 162), (161, 163, 162), (162, 163, 154), (154, 163, 155), (163, 158, 155), (155, 158, 157), (161, 159, 163), (163, 159, 158), (164, 165, 166), (165, 167, 166), (167, 168, 166), (166, 168, 169), (168, 170, 169), (169, 170, 171), (170, 160, 171), (171, 160, 172), (160, 162, 172), (172, 162, 152), (152, 162, 154), (160, 170, 97), (97, 170, 98), (98, 170, 173), (170, 168, 173), (168, 167, 173), (103, 104, 123), (104, 174, 123), (123, 174, 122), (174, 173, 122), (122, 173, 175), (173, 167, 175), (175, 167, 176), (167, 165, 176), (176, 165, 177), (165, 164, 177), (121, 122, 178), (122, 175, 178), (175, 176, 178), (178, 176, 179), (176, 177, 179), (179, 177, 180), (177, 181, 180), (180, 181, 182), (181, 183, 182), (184, 185, 183), (183, 185, 182), (185, 186, 182), (186, 187, 182), (182, 187, 180), (187, 188, 180), (180, 188, 179), (188, 124, 179), (179, 124, 178), (124, 121, 178), (153, 189, 151), (189, 190, 151), (151, 190, 191), (191, 190, 184), (190, 192, 184), (184, 192, 185), (192, 193, 185), (185, 193, 186), (177, 164, 181), (164, 166, 181), (181, 166, 183), (166, 169, 183), (183, 169, 184), (169, 171, 184), (184, 171, 191), (171, 172, 191), (191, 172, 151), (172, 152, 151), (194, 195, 196), (195, 197, 196), (198, 194, 196), (199, 194, 200), (194, 198, 200), (200, 198, 201), (202, 203, 204), (204, 203, 205), (203, 206, 205), (205, 206, 207), (206, 199, 207), (207, 199, 208), (199, 200, 208), (208, 200, 209), (200, 201, 209), (201, 210, 209), (209, 210, 211), (210, 212, 211), (207, 208, 213), (208, 209, 213), (213, 209, 211), (207, 213, 214), (214, 213, 215), (213, 211, 215), (215, 211, 216), (211, 212, 216), (212, 217, 216), (216, 217, 218), (217, 219, 218), (218, 219, 220), (219, 221, 220), (215, 216, 222), (216, 218, 222), (222, 218, 223), (223, 218, 224), (218, 220, 224), (224, 220, 225), (214, 215, 226), (215, 222, 226), (226, 222, 227), (222, 223, 227), (227, 223, 228), (228, 223, 229), (223, 224, 229), (229, 224, 230), (224, 225, 230), (230, 225, 231), (229, 232, 228), (232, 233, 228), (233, 234, 228), (228, 234, 227), (234, 1, 227), (227, 1, 226), (1, 0, 226), (226, 0, 214), (0, 235, 214), (236, 237, 238), (238, 237, 239), (237, 240, 239), (239, 240, 231), (240, 241, 231), (231, 241, 230), (241, 242, 230), (230, 242, 229), (242, 243, 229), (243, 232, 229), (244, 241, 245), (241, 240, 245), (245, 240, 246), (240, 237, 246), (246, 237, 247), (248, 249, 247), (247, 249, 246), (249, 250, 246), (246, 250, 245), (250, 251, 245), (245, 251, 244), (251, 252, 244), (252, 243, 244), (243, 242, 244), (242, 241, 244), (237, 236, 247), (236, 253, 247), (247, 253, 248), (248, 253, 254), (253, 255, 254), (254, 255, 256), (255, 257, 256), (256, 257, 258), (257, 259, 258), (259, 260, 258), (261, 262, 263), (262, 264, 263), (263, 264, 256), (264, 254, 256), (256, 258, 263), (258, 265, 263), (263, 265, 261), (265, 266, 261), (261, 266, 267), (267, 266, 268), (258, 260, 265), (260, 269, 265), (265, 269, 266), (269, 270, 266), (266, 270, 268), (270, 271, 268), (268, 271, 272), (271, 273, 272), (272, 273, 274), (273, 275, 274), (269, 276, 270), (276, 277, 270), (270, 277, 271), (277, 278, 271), (271, 278, 273), (278, 279, 273), (273, 279, 275), (275, 279, 280), (279, 202, 280), (280, 202, 204), (274, 275, 281), (281, 275, 282), (275, 280, 282), (282, 280, 283), (280, 204, 283), (283, 204, 284), (204, 205, 284), (284, 205, 235), (205, 207, 235), (235, 207, 214), (278, 285, 279), (279, 285, 202), (285, 286, 202), (202, 286, 203), (286, 287, 203), (203, 287, 206), (287, 288, 206), (206, 288, 199), (288, 289, 199), (199, 289, 194), (289, 290, 194), (194, 290, 195), (195, 290, 291), (290, 292, 291), (292, 293, 291), (291, 293, 255), (255, 293, 257), (293, 294, 257), (257, 294, 259), (294, 293, 292), (295, 296, 297), (296, 197, 297), (197, 195, 297), (195, 291, 297), (297, 291, 298), (291, 255, 298), (255, 253, 298), (253, 236, 298), (298, 236, 295), (295, 236, 238), (298, 295, 297), (220, 221, 225), (221, 299, 225), (225, 299, 231), (299, 300, 231), (231, 300, 239), (300, 301, 239), (239, 301, 238), (301, 302, 238), (238, 302, 295), (302, 296, 295), (303, 304, 305), (305, 304, 306), (306, 304, 307), (304, 308, 307), (290, 289, 292), (289, 288, 292), (292, 288, 294), (294, 288, 259), (259, 288, 260), (260, 288, 269), (269, 288, 276), (288, 287, 276), (287, 286, 276), (286, 285, 276), (285, 278, 276), (276, 278, 277), (51, 52, 309), (309, 52, 310), (310, 52, 311), (52, 312, 311), (313, 314, 311), (314, 310, 311), (315, 313, 306), (313, 305, 306), (313, 311, 64), (311, 312, 64), (64, 312, 50), (312, 52, 50), (47, 48, 309), (48, 51, 309), (314, 47, 310), (47, 309, 310), (315, 306, 316), (306, 307, 316), (317, 316, 308), (316, 307, 308), (317, 308, 62), (308, 304, 62), (317, 55, 86), (55, 56, 86), (64, 62, 303), (62, 304, 303), (313, 64, 305), (64, 303, 305), (57, 59, 53), (59, 54, 53), (316, 317, 87), (317, 86, 87), (58, 316, 60), (316, 87, 60), (55, 317, 65), (65, 317, 61), (317, 62, 61), (318, 319, 320), (320, 319, 321), (321, 319, 322), (322, 319, 323), (319, 324, 323), (323, 324, 325), (324, 326, 325), (49, 53, 69), (69, 53, 66), (53, 55, 66), (66, 55, 65), (327, 328, 329), (329, 328, 330), (328, 318, 330), (330, 318, 320), (331, 332, 333), (333, 332, 334), (334, 332, 335), (332, 336, 335), (50, 48, 68), (68, 48, 67), (48, 49, 67), (67, 49, 69), (337, 338, 339), (339, 338, 340), (340, 338, 341), (341, 338, 342), (342, 338, 343), (343, 338, 344), (344, 338, 296), (338, 345, 296), (296, 345, 197), (345, 196, 197), (338, 337, 345), (337, 346, 345), (345, 346, 196), (196, 346, 347), (346, 337, 347), (347, 337, 348), (348, 337, 349), (349, 337, 350), (350, 337, 351), (351, 337, 339), (352, 353, 354), (354, 353, 355), (355, 353, 356), (353, 357, 356), (358, 359, 360), (359, 361, 360), (362, 363, 364), (363, 365, 364), (359, 366, 361), (361, 366, 367), (366, 362, 367), (367, 362, 364), (144, 142, 368), (142, 139, 368), (368, 139, 369), (139, 138, 369), (106, 115, 107), (115, 137, 107), (137, 144, 107), (107, 144, 95), (144, 368, 95), (95, 368, 96), (368, 369, 96), (96, 369, 94), (94, 369, 100), (369, 138, 100), (370, 371, 372), (371, 373, 372), (374, 375, 376), (375, 377, 376), (371, 378, 373), (373, 378, 379), (378, 374, 379), (379, 374, 376), (11, 10, 104), (104, 10, 174), (10, 15, 174), (174, 15, 173), (15, 14, 173), (173, 14, 98), (98, 14, 101), (14, 13, 101), (101, 13, 102), (13, 12, 102), (360, 380, 358), (358, 380, 381), (380, 382, 381), (382, 383, 381), (381, 383, 375), (383, 377, 375), (380, 58, 382), (58, 57, 382), (57, 46, 382), (382, 46, 383), (252, 251, 193), (193, 251, 186), (251, 250, 186), (186, 250, 187), (234, 3, 1), (3, 234, 153), (234, 233, 153), (153, 233, 189), (233, 232, 189), (189, 232, 190), (232, 243, 190), (190, 243, 192), (243, 252, 192), (192, 252, 193), (127, 126, 262), (262, 126, 264), (126, 125, 264), (264, 125, 254), (254, 125, 248), (125, 124, 248), (124, 188, 248), (248, 188, 249), (188, 187, 249), (249, 187, 250), (282, 283, 147), (147, 283, 149), (283, 284, 149), (149, 284, 150), (150, 284, 156), (284, 235, 156), (235, 0, 156), (156, 0, 2), (281, 384, 274), (384, 385, 274), (274, 385, 272), (272, 385, 268), (385, 386, 268), (268, 386, 267), (386, 387, 267), (387, 388, 267), (267, 388, 261), (388, 262, 261), (372, 389, 370), (370, 389, 390), (389, 391, 390), (391, 392, 390), (390, 392, 363), (392, 365, 363), (389, 314, 391), (314, 313, 391), (313, 315, 391), (391, 315, 392), (131, 129, 387), (387, 129, 388), (129, 127, 388), (388, 127, 262), (147, 133, 282), (282, 133, 281), (133, 135, 281), (281, 135, 384), (135, 136, 384), (384, 136, 385), (385, 136, 386), (136, 132, 386), (132, 131, 386), (386, 131, 387), (393, 394, 395), (394, 396, 395), (396, 397, 395), (395, 397, 398), (399, 400, 401), (400, 402, 401), (402, 403, 401), (401, 403, 404), (76, 77, 405), (77, 406, 405), (78, 405, 79), (405, 406, 79), (72, 74, 70), (70, 74, 78), (78, 74, 405), (74, 76, 405), (73, 71, 75), (71, 79, 75), (79, 406, 75), (75, 406, 77), (400, 407, 402), (407, 408, 402), (408, 409, 402), (402, 409, 403), (410, 411, 412), (411, 413, 412), (414, 415, 416), (415, 417, 416), (410, 412, 418), (412, 419, 418), (416, 417, 420), (417, 421, 420), (411, 420, 413), (420, 421, 413), (418, 414, 410), (410, 414, 411), (411, 414, 420), (414, 416, 420), (419, 412, 415), (412, 413, 415), (413, 421, 415), (415, 421, 417), (422, 423, 424), (423, 425, 424), (425, 426, 424), (424, 426, 427), (428, 429, 430), (429, 431, 430), (432, 433, 434), (433, 435, 434), (428, 430, 436), (430, 437, 436), (434, 435, 438), (435, 439, 438), (429, 438, 431), (438, 439, 431), (436, 432, 428), (428, 432, 429), (429, 432, 438), (432, 434, 438), (437, 430, 433), (430, 431, 433), (431, 439, 433), (433, 439, 435), (423, 440, 425), (440, 441, 425), (441, 442, 425), (425, 442, 426), (443, 444, 445), (444, 446, 445), (447, 448, 449), (448, 450, 449), (443, 445, 451), (445, 452, 451), (449, 450, 453), (450, 454, 453), (444, 453, 446), (453, 454, 446), (451, 447, 443), (443, 447, 444), (444, 447, 453), (447, 449, 453), (452, 445, 448), (445, 446, 448), (446, 454, 448), (448, 454, 450), (407, 455, 408), (455, 456, 408), (456, 457, 408), (408, 457, 409), (458, 459, 460), (459, 461, 460), (462, 463, 464), (463, 465, 464), (458, 460, 466), (460, 467, 466), (464, 465, 468), (465, 469, 468), (459, 468, 461), (468, 469, 461), (466, 462, 458), (458, 462, 459), (459, 462, 468), (462, 464, 468), (467, 460, 463), (460, 461, 463), (461, 469, 463), (463, 469, 465), (440, 470, 441), (470, 471, 441), (471, 472, 441), (441, 472, 442), (354, 355, 394), (355, 396, 394), (353, 395, 357), (395, 398, 357), (354, 394, 352), (394, 393, 352), (357, 398, 356), (398, 397, 356), (355, 356, 396), (356, 397, 396), (473, 474, 325), (474, 323, 325), (475, 476, 477), (476, 478, 477), (329, 475, 327), (475, 477, 327), (325, 326, 473), (473, 326, 333), (326, 331, 333), (479, 322, 474), (322, 323, 474), (321, 322, 480), (322, 479, 480), (479, 481, 480), (480, 481, 482), (481, 483, 482), (478, 476, 336), (476, 335, 336), (333, 334, 473), (334, 474, 473), (321, 480, 320), (320, 480, 330), (480, 482, 330), (330, 482, 329), (422, 371, 423), (423, 371, 440), (440, 371, 470), (371, 370, 470), (404, 403, 374), (403, 409, 374), (409, 457, 374), (374, 457, 375), (476, 481, 335), (481, 479, 335), (483, 481, 475), (481, 476, 475), (482, 483, 329), (483, 475, 329), (474, 334, 479), (334, 335, 479), (484, 485, 486), (485, 487, 486), (488, 489, 490), (489, 491, 490), (484, 486, 427), (486, 492, 427), (490, 491, 493), (491, 494, 493), (485, 493, 487), (493, 494, 487), (427, 488, 484), (484, 488, 485), (485, 488, 493), (488, 490, 493), (492, 486, 489), (486, 487, 489), (487, 494, 489), (489, 494, 491), (399, 359, 400), (400, 359, 407), (407, 359, 455), (359, 358, 455), (427, 426, 362), (426, 442, 362), (442, 472, 362), (362, 472, 363), (495, 496, 497), (496, 498, 497), (399, 499, 500), (499, 501, 500), (495, 497, 502), (497, 503, 502), (500, 501, 504), (501, 505, 504), (496, 504, 498), (504, 505, 498), (502, 399, 495), (495, 399, 496), (496, 399, 504), (399, 500, 504), (503, 497, 499), (497, 498, 499), (498, 505, 499), (499, 505, 501), (457, 456, 375), (375, 456, 381), (456, 455, 381), (381, 455, 358), (506, 507, 508), (507, 509, 508), (510, 511, 512), (511, 513, 512), (506, 508, 514), (508, 422, 514), (512, 513, 515), (513, 516, 515), (507, 515, 509), (515, 516, 509), (514, 510, 506), (506, 510, 507), (507, 510, 515), (510, 512, 515), (422, 508, 511), (508, 509, 511), (509, 516, 511), (511, 516, 513), (472, 471, 363), (363, 471, 390), (471, 470, 390), (390, 470, 370), (517, 518, 519), (518, 520, 519), (521, 404, 522), (404, 523, 522), (517, 519, 524), (519, 525, 524), (522, 523, 526), (523, 527, 526), (518, 526, 520), (526, 527, 520), (524, 521, 517), (517, 521, 518), (518, 521, 526), (521, 522, 526), (525, 519, 404), (519, 520, 404), (520, 527, 404), (404, 527, 523), (373, 379, 372), (379, 528, 372), (372, 528, 389), (389, 528, 314), (314, 528, 47), (47, 528, 46), (46, 528, 383), (383, 528, 377), (377, 528, 376), (528, 379, 376), (361, 367, 360), (367, 529, 360), (360, 529, 380), (380, 529, 58), (58, 529, 316), (316, 529, 315), (315, 529, 392), (392, 529, 365), (365, 529, 364), (529, 367, 364)])
me_mesh_0334_rip_tex.polygons.foreach_set('use_smooth', [True] * 937)
_k = set([(24, 25), (24, 27), (25, 26), (26, 27), (36, 37), (36, 39), (37, 38), (38, 39), (72, 73), (72, 74), (73, 75), (74, 75), (80, 82), (80, 88), (82, 89), (88, 89), (196, 198), (196, 347), (198, 201), (201, 210), (210, 212), (212, 217), (217, 219), (219, 221), (221, 299), (296, 302), (296, 344), (299, 300), (300, 301), (301, 302), (318, 319), (318, 328), (319, 324), (324, 326), (326, 331), (327, 328), (327, 477), (331, 332), (332, 336), (336, 478), (339, 340), (339, 351), (340, 341), (341, 342), (342, 343), (343, 344), (347, 348), (348, 349), (349, 350), (350, 351), (352, 353), (352, 393), (353, 395), (359, 366), (359, 399), (362, 366), (362, 427), (371, 378), (371, 422), (374, 378), (374, 404), (393, 395), (399, 401), (399, 499), (399, 502), (401, 404), (404, 521), (404, 525), (414, 415), (414, 418), (415, 419), (418, 419), (422, 424), (422, 511), (422, 514), (424, 427), (427, 488), (427, 492), (432, 433), (432, 436), (433, 437), (436, 437), (447, 448), (447, 451), (448, 452), (451, 452), (462, 463), (462, 466), (463, 467), (466, 467), (477, 478), (488, 489), (489, 492), (499, 503), (502, 503), (510, 511), (510, 514), (521, 524), (524, 525)])
me_mesh_0334_rip_tex.attributes.new('sharp_edge', 'BOOLEAN', 'EDGE').data.foreach_set('value', [ (min(e.vertices), max(e.vertices)) in _k for e in me_mesh_0334_rip_tex.edges])
_uv = me_mesh_0334_rip_tex.uv_layers.new(name='UVTex')
_uv.uv.foreach_set('vector', [0.0258, 0.9447, 0.04103, 0.9447, 0.0258, 0.8986, 0.04103, 0.9447, 0.04103, 0.8986, 0.0258, 0.8986, 0.768, 0.6866, 0.7194, 0.6866, 0.7177, 0.6848, 0.7177, 0.6796, 0.7697, 0.6796, 0.7177, 0.6848, 0.7697, 0.6796, 0.7697, 0.6848, 0.7177, 0.6848, 0.7177, 0.6848, 0.7697, 0.6848, 0.768, 0.6866, 0.7697, 0.6848, 0.7697, 0.6848, 0.768, 0.6866, 0.7697, 0.6848, 0.7681, 0.6866, 0.768, 0.6866, 0.768, 0.6866, 0.7681, 0.6866, 0.7194, 0.6866, 0.7681, 0.6866, 0.7195, 0.6866, 0.7194, 0.6866, 0.7194, 0.6866, 0.7195, 0.6866, 0.7177, 0.6848, 0.7195, 0.6866, 0.7177, 0.6848, 0.7177, 0.6848, 0.7177, 0.6848, 0.7177, 0.6848, 0.7177, 0.6796, 0.7177, 0.6848, 0.7181, 0.6796, 0.7177, 0.6796, 0.7177, 0.6796, 0.7181, 0.6796, 0.7697, 0.6796, 0.7181, 0.6796, 0.7701, 0.6796, 0.7697, 0.6796, 0.7697, 0.6796, 0.7701, 0.6796, 0.7697, 0.6848, 0.7701, 0.6796, 0.7697, 0.6848, 0.7697, 0.6848, 0.6716, 0.9917, 0.924, 0.9333, 0.6716, 0.9333, 0.6716, 0.9333, 0.924, 0.9333, 0.9305, 0.9316, 0.9305, 0.9316, 0.924, 0.9333, 0.9305, 0.9934, 0.924, 0.9333, 0.924, 0.9917, 0.9305, 0.9934, 0.9305, 0.9934, 0.924, 0.9917, 0.665, 0.9934, 0.665, 0.9934, 0.924, 0.9917, 0.6716, 0.9917, 0.924, 0.9917, 0.924, 0.9333, 0.6716, 0.9917, 0.665, 0.9316, 0.6716, 0.9333, 0.9305, 0.9316, 0.665, 0.9934, 0.665, 0.9316, 0.665, 0.9316, 0.665, 0.9316, 0.665, 0.9316, 0.9305, 0.9316, 0.665, 0.9316, 0.9305, 0.9316, 0.9305, 0.9316, 0.9305, 0.9316, 0.9305, 0.9316, 0.9305, 0.9934, 0.9305, 0.9316, 0.9305, 0.9934, 0.9305, 0.9934, 0.9305, 0.9934, 0.9305, 0.9934, 0.665, 0.9934, 0.9305, 0.9934, 0.665, 0.9934, 0.665, 0.9934, 0.665, 0.9934, 0.665, 0.9934, 0.665, 0.9316, 0.665, 0.9934, 0.6716, 0.9917, 0.665, 0.9316, 0.665, 0.9316, 0.6716, 0.9917, 0.6716, 0.9333, 0.6972, 0.923, 0.9183, 0.8625, 0.6972, 0.8625, 0.6972, 0.8625, 0.9183, 0.8625, 0.9241, 0.8607, 0.9241, 0.8607, 0.9183, 0.8625, 0.9241, 0.9248, 0.9183, 0.8625, 0.9183, 0.923, 0.9241, 0.9248, 0.9241, 0.9248, 0.9183, 0.923, 0.6915, 0.9248, 0.6915, 0.9248, 0.9183, 0.923, 0.6972, 0.923, 0.9183, 0.923, 0.9183, 0.8625, 0.6972, 0.923, 0.6915, 0.8607, 0.6972, 0.8625, 0.9241, 0.8607, 0.6915, 0.9248, 0.6915, 0.8607, 0.6915, 0.8607, 0.6915, 0.8607, 0.6915, 0.8607, 0.9241, 0.8607, 0.6915, 0.8607, 0.9241, 0.8607, 0.9241, 0.8607, 0.9241, 0.8607, 0.9241, 0.8607, 0.9241, 0.9248, 0.9241, 0.8607, 0.9241, 0.9248, 0.9241, 0.9248, 0.9241, 0.9248, 0.9241, 0.9248, 0.6915, 0.9248, 0.9241, 0.9248, 0.6915, 0.9248, 0.6915, 0.9248, 0.6915, 0.9248, 0.6915, 0.9248, 0.6915, 0.8607, 0.6915, 0.9248, 0.6972, 0.923, 0.6915, 0.8607, 0.6915, 0.8607, 0.6972, 0.923, 0.6972, 0.8625, 0.2434, 0.5651, 0.2434, 0.5525, 0.2017, 0.5638, 0.2017, 0.5638, 0.2434, 0.5525, 0.2017, 0.5116, 0.2017, 0.5116, 0.2434, 0.5525, 0.2546, 0.5116, 0.2434, 0.5525, 0.2552, 0.5523, 0.2546, 0.5116, 0.1964, 0.5116, 0.2017, 0.5116, 0.2546, 0.5116, 0.2017, 0.5116, 0.2546, 0.5116, 0.2546, 0.5116, 0.2552, 0.5523, 0.2546, 0.5116, 0.2552, 0.5523, 0.2546, 0.5116, 0.2546, 0.5116, 0.2552, 0.5523, 0.2552, 0.5523, 0.2552, 0.5523, 0.2434, 0.5525, 0.2552, 0.5523, 0.2434, 0.5525, 0.2434, 0.5525, 0.2552, 0.5523, 0.271, 0.552, 0.2552, 0.5523, 0.271, 0.552, 0.271, 0.552, 0.2552, 0.5523, 0.2434, 0.5651, 0.2434, 0.5525, 0.2434, 0.5651, 0.2434, 0.5525, 0.2434, 0.5525, 0.2434, 0.5651, 0.2434, 0.5651, 0.2434, 0.5651, 0.2434, 0.5789, 0.2434, 0.5651, 0.2434, 0.5789, 0.2434, 0.5789, 0.2017, 0.5638, 0.2434, 0.5651, 0.2017, 0.5638, 0.2434, 0.5651, 0.2434, 0.5651, 0.2017, 0.5638, 0.1964, 0.5116, 0.2017, 0.5638, 0.2017, 0.5116, 0.2017, 0.5638, 0.2017, 0.5638, 0.2017, 0.5116, 0.2017, 0.5638, 0.2017, 0.616, 0.2017, 0.5638, 0.2017, 0.616, 0.2017, 0.616, 0.2017, 0.5638, 0.2573, 0.5791, 0.2707, 0.5792, 0.2573, 0.5657, 0.2707, 0.5792, 0.2708, 0.5656, 0.2573, 0.5657, 0.2434, 0.5789, 0.2573, 0.5791, 0.2434, 0.5658, 0.2573, 0.5791, 0.2573, 0.5657, 0.2434, 0.5658, 0.2434, 0.5658, 0.2573, 0.5657, 0.2573, 0.5523, 0.2573, 0.5657, 0.2708, 0.5656, 0.2573, 0.5523, 0.2573, 0.5523, 0.2708, 0.5656, 0.271, 0.552, 0.2434, 0.5658, 0.2573, 0.5523, 0.2434, 0.5525, 0.271, 0.552, 0.271, 0.552, 0.2708, 0.5656, 0.3152, 0.6327, 0.3152, 0.6729, 0.3152, 0.6327, 0.3152, 0.6729, 0.3152, 0.6729, 0.3152, 0.6327, 0.1921, 0.6327, 0.1921, 0.6729, 0.1921, 0.6327, 0.1921, 0.6729, 0.1921, 0.6729, 0.1921, 0.6327, 0.3152, 0.6327, 0.2661, 0.6327, 0.3152, 0.6729, 0.2661, 0.6327, 0.2661, 0.6729, 0.3152, 0.6729, 0.4405, 0.6729, 0.4405, 0.6729, 0.3174, 0.6729, 0.4405, 0.6729, 0.3913, 0.6729, 0.3174, 0.6729, 0.3913, 0.6729, 0.3665, 0.6729, 0.3174, 0.6729, 0.3174, 0.6729, 0.3665, 0.6729, 0.3174, 0.6729, 0.2552, 0.579, 0.2434, 0.5789, 0.2546, 0.616, 0.2546, 0.616, 0.2434, 0.5789, 0.2017, 0.616, 0.2017, 0.616, 0.2434, 0.5789, 0.2017, 0.5638, 0.2434, 0.5789, 0.2434, 0.5651, 0.2017, 0.5638, 0.4405, 0.6327, 0.3174, 0.6327, 0.4405, 0.6327, 0.4405, 0.6327, 0.3174, 0.6327, 0.3913, 0.6327, 0.3913, 0.6327, 0.3174, 0.6327, 0.3665, 0.6327, 0.3174, 0.6327, 0.3174, 0.6327, 0.3665, 0.6327, 0.3913, 0.6327, 0.3665, 0.6327, 0.3913, 0.6729, 0.3665, 0.6327, 0.3665, 0.6729, 0.3913, 0.6729, 0.3174, 0.6327, 0.3174, 0.6729, 0.3665, 0.6327, 0.3174, 0.6729, 0.3665, 0.6729, 0.3665, 0.6327, 0.4405, 0.6327, 0.4405, 0.6729, 0.4405, 0.6327, 0.4405, 0.6729, 0.4405, 0.6729, 0.4405, 0.6327, 0.3174, 0.6327, 0.3174, 0.6729, 0.3174, 0.6327, 0.3174, 0.6729, 0.3174, 0.6729, 0.3174, 0.6327, 0.4405, 0.6327, 0.3913, 0.6327, 0.4405, 0.6729, 0.3913, 0.6327, 0.3913, 0.6729, 0.4405, 0.6729, 0.5465, 0.6866, 0.5786, 0.8197, 0.5465, 0.787, 0.5484, 0.06828, 0.5465, 0.08542, 0.5337, 0.0847, 0.5337, 0.0847, 0.5465, 0.08542, 0.5337, 0.6793, 0.5465, 0.08542, 0.5465, 0.6796, 0.5337, 0.6793, 0.5337, 0.6793, 0.5465, 0.6796, 0.5465, 0.6866, 0.5465, 0.6796, 0.7161, 0.6866, 0.5465, 0.6866, 0.5465, 0.6866, 0.7161, 0.6866, 0.5786, 0.8197, 0.7161, 0.6866, 0.7195, 0.6866, 0.5786, 0.8197, 0.7195, 0.6866, 0.7681, 0.6866, 0.5786, 0.8197, 0.5786, 0.8197, 0.7681, 0.6866, 0.9091, 0.8197, 0.7681, 0.6866, 0.7715, 0.6866, 0.9091, 0.8197, 0.9259, 0.8178, 0.9096, 0.8327, 0.9091, 0.8197, 0.9096, 0.8327, 0.5778, 0.8327, 0.9091, 0.8197, 0.9091, 0.8197, 0.5778, 0.8327, 0.5786, 0.8197, 0.9091, 0.8197, 0.9393, 0.8042, 0.9259, 0.8178, 0.9393, 0.8042, 0.9362, 0.8114, 0.9259, 0.8178, 0.9259, 0.8178, 0.9362, 0.8114, 0.933, 0.8147, 0.9362, 0.8114, 0.9468, 0.8189, 0.933, 0.8147, 0.9468, 0.8189, 0.9401, 0.8257, 0.933, 0.8147, 0.933, 0.8147, 0.9401, 0.8257, 0.9259, 0.8178, 0.9401, 0.8257, 0.929, 0.8305, 0.9259, 0.8178, 0.9259, 0.8178, 0.929, 0.8305, 0.9096, 0.8327, 0.929, 0.8305, 0.9107, 0.8529, 0.9096, 0.8327, 0.9107, 0.8529, 0.5767, 0.8529, 0.9096, 0.8327, 0.9468, 0.8189, 0.9362, 0.8114, 0.9516, 0.8076, 0.9362, 0.8114, 0.9393, 0.8042, 0.9516, 0.8076, 0.9516, 0.8076, 0.9393, 0.8042, 0.9537, 0.7878, 0.9393, 0.8042, 0.9412, 0.787, 0.9537, 0.7878, 0.9401, 0.8257, 0.9468, 0.8189, 0.9635, 0.8304, 0.9635, 0.8304, 0.9468, 0.8189, 0.9709, 0.8127, 0.9468, 0.8189, 0.9516, 0.8076, 0.9709, 0.8127, 0.9709, 0.8127, 0.9516, 0.8076, 0.9735, 0.7889, 0.9516, 0.8076, 0.9537, 0.7878, 0.9735, 0.7889, 0.9735, 0.7889, 0.9537, 0.7878, 0.9537, 0.6797, 0.9537, 0.6797, 0.9537, 0.7878, 0.9411, 0.6866, 0.9537, 0.7878, 0.9412, 0.787, 0.9411, 0.6866, 0.9411, 0.6866, 0.9412, 0.787, 0.9091, 0.8197, 0.9412, 0.787, 0.9393, 0.8042, 0.9091, 0.8197, 0.9794, 0.08325, 0.9794, 0.7892, 0.9735, 0.7889, 0.9735, 0.7889, 0.9794, 0.7892, 0.9709, 0.8127, 0.9794, 0.7892, 0.9766, 0.8143, 0.9709, 0.8127, 0.9709, 0.8127, 0.9766, 0.8143, 0.9635, 0.8304, 0.9766, 0.8143, 0.9684, 0.8338, 0.9635, 0.8304, 0.9635, 0.8304, 0.9684, 0.8338, 0.9514, 0.8427, 0.9684, 0.8338, 0.9548, 0.8477, 0.9514, 0.8427, 0.9514, 0.8427, 0.9548, 0.8477, 0.9341, 0.8502, 0.9548, 0.8477, 0.9356, 0.8561, 0.9341, 0.8502, 0.9341, 0.8502, 0.9356, 0.8561, 0.911, 0.8588, 0.5327, 0.8477, 0.5533, 0.8502, 0.5518, 0.8561, 0.5518, 0.8561, 0.5533, 0.8502, 0.5764, 0.8588, 0.5533, 0.8502, 0.5767, 0.8529, 0.5764, 0.8588, 0.5764, 0.8588, 0.5767, 0.8529, 0.911, 0.8588, 0.5767, 0.8529, 0.9107, 0.8529, 0.911, 0.8588, 0.911, 0.8588, 0.9107, 0.8529, 0.9341, 0.8502, 0.9107, 0.8529, 0.929, 0.8305, 0.9341, 0.8502, 0.9341, 0.8502, 0.929, 0.8305, 0.9514, 0.8427, 0.929, 0.8305, 0.9401, 0.8257, 0.9514, 0.8427, 0.9514, 0.8427, 0.9401, 0.8257, 0.9635, 0.8304, 0.5533, 0.8502, 0.5584, 0.8305, 0.5767, 0.8529, 0.5139, 0.7889, 0.5358, 0.8076, 0.5165, 0.8127, 0.5165, 0.8127, 0.5358, 0.8076, 0.5406, 0.8189, 0.5358, 0.8076, 0.5514, 0.8114, 0.5406, 0.8189, 0.5406, 0.8189, 0.5514, 0.8114, 0.5546, 0.8147, 0.5514, 0.8114, 0.5617, 0.8178, 0.5546, 0.8147, 0.5546, 0.8147, 0.5617, 0.8178, 0.5473, 0.8257, 0.5617, 0.8178, 0.5584, 0.8305, 0.5473, 0.8257, 0.5473, 0.8257, 0.5584, 0.8305, 0.536, 0.8427, 0.5584, 0.8305, 0.5533, 0.8502, 0.536, 0.8427, 0.536, 0.8427, 0.5533, 0.8502, 0.5327, 0.8477, 0.5327, 0.8477, 0.519, 0.8338, 0.536, 0.8427, 0.519, 0.8338, 0.5239, 0.8304, 0.536, 0.8427, 0.536, 0.8427, 0.5239, 0.8304, 0.5473, 0.8257, 0.5239, 0.8304, 0.5406, 0.8189, 0.5473, 0.8257, 0.5473, 0.8257, 0.5406, 0.8189, 0.5546, 0.8147, 0.519, 0.8338, 0.5108, 0.8143, 0.5239, 0.8304, 0.5108, 0.8143, 0.5165, 0.8127, 0.5239, 0.8304, 0.5239, 0.8304, 0.5165, 0.8127, 0.5406, 0.8189, 0.5108, 0.8143, 0.508, 0.7892, 0.5165, 0.8127, 0.5533, 0.02227, 0.536, 0.02982, 0.5327, 0.02477, 0.536, 0.02982, 0.519, 0.0387, 0.5327, 0.02477, 0.5239, 0.04211, 0.519, 0.0387, 0.536, 0.02982, 0.519, 0.0387, 0.5239, 0.04211, 0.5108, 0.05819, 0.5239, 0.04211, 0.5165, 0.05973, 0.5108, 0.05819, 0.5108, 0.05819, 0.5165, 0.05973, 0.508, 0.08325, 0.5165, 0.05973, 0.5139, 0.08358, 0.508, 0.08325, 0.508, 0.08325, 0.5139, 0.08358, 0.508, 0.7892, 0.5139, 0.08358, 0.5139, 0.7889, 0.508, 0.7892, 0.508, 0.7892, 0.5139, 0.7889, 0.5165, 0.8127, 0.5139, 0.7889, 0.5139, 0.08358, 0.5337, 0.6793, 0.5337, 0.6793, 0.5139, 0.08358, 0.5337, 0.0847, 0.5139, 0.08358, 0.5358, 0.06492, 0.5337, 0.0847, 0.5337, 0.0847, 0.5358, 0.06492, 0.5484, 0.06828, 0.5358, 0.06492, 0.5514, 0.06105, 0.5484, 0.06828, 0.5484, 0.06828, 0.5514, 0.06105, 0.5617, 0.0547, 0.5514, 0.06105, 0.5546, 0.0578, 0.5617, 0.0547, 0.5617, 0.0547, 0.5546, 0.0578, 0.5473, 0.04679, 0.5546, 0.0578, 0.5406, 0.0536, 0.5473, 0.04679, 0.5473, 0.04679, 0.5406, 0.0536, 0.5239, 0.04211, 0.5239, 0.04211, 0.5406, 0.0536, 0.5165, 0.05973, 0.5406, 0.0536, 0.5358, 0.06492, 0.5165, 0.05973, 0.5165, 0.05973, 0.5358, 0.06492, 0.5139, 0.08358, 0.5546, 0.0578, 0.5514, 0.06105, 0.5406, 0.0536, 0.5406, 0.0536, 0.5514, 0.06105, 0.5358, 0.06492, 0.9328, 0.0578, 0.936, 0.06105, 0.9257, 0.0547, 0.936, 0.06105, 0.939, 0.06828, 0.9257, 0.0547, 0.939, 0.06828, 0.9089, 0.05279, 0.9257, 0.0547, 0.9257, 0.0547, 0.9089, 0.05279, 0.9096, 0.03974, 0.9089, 0.05279, 0.5785, 0.05279, 0.9096, 0.03974, 0.9096, 0.03974, 0.5785, 0.05279, 0.5778, 0.03974, 0.5785, 0.05279, 0.5617, 0.0547, 0.5778, 0.03974, 0.5778, 0.03974, 0.5617, 0.0547, 0.5584, 0.04194, 0.5617, 0.0547, 0.5473, 0.04679, 0.5584, 0.04194, 0.5584, 0.04194, 0.5473, 0.04679, 0.536, 0.02982, 0.536, 0.02982, 0.5473, 0.04679, 0.5239, 0.04211, 0.5617, 0.0547, 0.5785, 0.05279, 0.5484, 0.06828, 0.5484, 0.06828, 0.5785, 0.05279, 0.5465, 0.08542, 0.5465, 0.08542, 0.5785, 0.05279, 0.9409, 0.08542, 0.5785, 0.05279, 0.9089, 0.05279, 0.9409, 0.08542, 0.9089, 0.05279, 0.939, 0.06828, 0.9409, 0.08542, 0.9091, 0.8197, 0.7715, 0.6866, 0.9411, 0.6866, 0.7715, 0.6866, 0.9409, 0.6796, 0.9411, 0.6866, 0.9411, 0.6866, 0.9409, 0.6796, 0.9537, 0.6797, 0.9409, 0.6796, 0.9409, 0.08542, 0.9537, 0.6797, 0.9537, 0.6797, 0.9409, 0.08542, 0.9537, 0.0847, 0.9409, 0.08542, 0.939, 0.06828, 0.9537, 0.0847, 0.9537, 0.0847, 0.939, 0.06828, 0.9516, 0.06492, 0.939, 0.06828, 0.936, 0.06105, 0.9516, 0.06492, 0.9516, 0.06492, 0.936, 0.06105, 0.9468, 0.0536, 0.936, 0.06105, 0.9328, 0.0578, 0.9468, 0.0536, 0.9735, 0.7889, 0.9537, 0.6797, 0.9735, 0.08358, 0.9537, 0.6797, 0.9537, 0.0847, 0.9735, 0.08358, 0.9537, 0.0847, 0.9516, 0.06492, 0.9735, 0.08358, 0.9735, 0.08358, 0.9516, 0.06492, 0.9709, 0.05973, 0.9516, 0.06492, 0.9468, 0.0536, 0.9709, 0.05973, 0.9709, 0.05973, 0.9468, 0.0536, 0.9635, 0.04211, 0.9468, 0.0536, 0.9401, 0.04679, 0.9635, 0.04211, 0.9635, 0.04211, 0.9401, 0.04679, 0.9514, 0.02982, 0.9401, 0.04679, 0.929, 0.04194, 0.9514, 0.02982, 0.9107, 0.01962, 0.9341, 0.02227, 0.929, 0.04194, 0.929, 0.04194, 0.9341, 0.02227, 0.9514, 0.02982, 0.9341, 0.02227, 0.9548, 0.02477, 0.9514, 0.02982, 0.9548, 0.02477, 0.9684, 0.0387, 0.9514, 0.02982, 0.9514, 0.02982, 0.9684, 0.0387, 0.9635, 0.04211, 0.9684, 0.0387, 0.9766, 0.05819, 0.9635, 0.04211, 0.9635, 0.04211, 0.9766, 0.05819, 0.9709, 0.05973, 0.9766, 0.05819, 0.9794, 0.08325, 0.9709, 0.05973, 0.9709, 0.05973, 0.9794, 0.08325, 0.9735, 0.08358, 0.9794, 0.08325, 0.9735, 0.7889, 0.9735, 0.08358, 0.5327, 0.02477, 0.5518, 0.01642, 0.5533, 0.02227, 0.5518, 0.01642, 0.5764, 0.01363, 0.5533, 0.02227, 0.5533, 0.02227, 0.5764, 0.01363, 0.5767, 0.01962, 0.5767, 0.01962, 0.5764, 0.01363, 0.9107, 0.01962, 0.5764, 0.01363, 0.911, 0.01363, 0.9107, 0.01962, 0.9107, 0.01962, 0.911, 0.01363, 0.9341, 0.02227, 0.911, 0.01363, 0.9356, 0.01642, 0.9341, 0.02227, 0.9341, 0.02227, 0.9356, 0.01642, 0.9548, 0.02477, 0.9468, 0.0536, 0.9328, 0.0578, 0.9401, 0.04679, 0.9328, 0.0578, 0.9257, 0.0547, 0.9401, 0.04679, 0.9401, 0.04679, 0.9257, 0.0547, 0.929, 0.04194, 0.9257, 0.0547, 0.9096, 0.03974, 0.929, 0.04194, 0.929, 0.04194, 0.9096, 0.03974, 0.9107, 0.01962, 0.9096, 0.03974, 0.5778, 0.03974, 0.9107, 0.01962, 0.9107, 0.01962, 0.5778, 0.03974, 0.5767, 0.01962, 0.5778, 0.03974, 0.5584, 0.04194, 0.5767, 0.01962, 0.5767, 0.01962, 0.5584, 0.04194, 0.5533, 0.02227, 0.5584, 0.04194, 0.536, 0.02982, 0.5533, 0.02227, 0.056, 0.5024, 0.4504, 0.5024, 0.0576, 0.5024, 0.4504, 0.5024, 0.452, 0.5024, 0.0576, 0.5024, 0.0576, 0.08732, 0.056, 0.5024, 0.0576, 0.5024, 0.04478, 0.5024, 0.056, 0.5024, 0.0576, 0.08732, 0.056, 0.5024, 0.0576, 0.08732, 0.0576, 0.08732, 0.0576, 0.08732, 0.0576, 0.08732, 0.05947, 0.07018, 0.0517, 0.8208, 0.04694, 0.8095, 0.02762, 0.8146, 0.02762, 0.8146, 0.04694, 0.8095, 0.02502, 0.7908, 0.04694, 0.8095, 0.04478, 0.7897, 0.02502, 0.7908, 0.02502, 0.7908, 0.04478, 0.7897, 0.02502, 0.08548, 0.04478, 0.7897, 0.04478, 0.5024, 0.02502, 0.08548, 0.02502, 0.08548, 0.04478, 0.5024, 0.04478, 0.0866, 0.04478, 0.5024, 0.0576, 0.08732, 0.04478, 0.0866, 0.04478, 0.0866, 0.0576, 0.08732, 0.05947, 0.07018, 0.0576, 0.08732, 0.05947, 0.07018, 0.05947, 0.07018, 0.05947, 0.07018, 0.06251, 0.06295, 0.05947, 0.07018, 0.05947, 0.07018, 0.06251, 0.06295, 0.06251, 0.06295, 0.06251, 0.06295, 0.06571, 0.05969, 0.06251, 0.06295, 0.02502, 0.08548, 0.04478, 0.0866, 0.04694, 0.06682, 0.04478, 0.0866, 0.05947, 0.07018, 0.04694, 0.06682, 0.04694, 0.06682, 0.05947, 0.07018, 0.06251, 0.06295, 0.02502, 0.08548, 0.04694, 0.06682, 0.02762, 0.06163, 0.02762, 0.06163, 0.04694, 0.06682, 0.0517, 0.0555, 0.04694, 0.06682, 0.06251, 0.06295, 0.0517, 0.0555, 0.0517, 0.0555, 0.06251, 0.06295, 0.06571, 0.05969, 0.06251, 0.06295, 0.06571, 0.05969, 0.06571, 0.05969, 0.06571, 0.05969, 0.07281, 0.0566, 0.06571, 0.05969, 0.06571, 0.05969, 0.07281, 0.0566, 0.07281, 0.0566, 0.07281, 0.0566, 0.08965, 0.05469, 0.07281, 0.0566, 0.07281, 0.0566, 0.08965, 0.05469, 0.08965, 0.05469, 0.08965, 0.05469, 0.42, 0.05469, 0.08965, 0.05469, 0.0517, 0.0555, 0.06571, 0.05969, 0.05839, 0.04869, 0.06571, 0.05969, 0.07281, 0.0566, 0.05839, 0.04869, 0.05839, 0.04869, 0.07281, 0.0566, 0.06951, 0.04384, 0.06951, 0.04384, 0.07281, 0.0566, 0.08894, 0.04164, 0.07281, 0.0566, 0.08965, 0.05469, 0.08894, 0.04164, 0.08894, 0.04164, 0.08965, 0.05469, 0.42, 0.05469, 0.02762, 0.06163, 0.0517, 0.0555, 0.03504, 0.04401, 0.0517, 0.0555, 0.05839, 0.04869, 0.03504, 0.04401, 0.03504, 0.04401, 0.05839, 0.04869, 0.04711, 0.03172, 0.05839, 0.04869, 0.06951, 0.04384, 0.04711, 0.03172, 0.04711, 0.03172, 0.06951, 0.04384, 0.06441, 0.02417, 0.06441, 0.02417, 0.06951, 0.04384, 0.08784, 0.02152, 0.06951, 0.04384, 0.08894, 0.04164, 0.08784, 0.02152, 0.08784, 0.02152, 0.08894, 0.04164, 0.4207, 0.04164, 0.08894, 0.04164, 0.42, 0.05469, 0.4207, 0.04164, 0.4207, 0.04164, 0.42, 0.05469, 0.4368, 0.0566, 0.08784, 0.02152, 0.08751, 0.01553, 0.06441, 0.02417, 0.08751, 0.01553, 0.0629, 0.01832, 0.06441, 0.02417, 0.0629, 0.01832, 0.04375, 0.02667, 0.06441, 0.02417, 0.06441, 0.02417, 0.04375, 0.02667, 0.04711, 0.03172, 0.04375, 0.02667, 0.03008, 0.04059, 0.04711, 0.03172, 0.04711, 0.03172, 0.03008, 0.04059, 0.03504, 0.04401, 0.03008, 0.04059, 0.02187, 0.06009, 0.03504, 0.04401, 0.03504, 0.04401, 0.02187, 0.06009, 0.02762, 0.06163, 0.02187, 0.06009, 0.01913, 0.08515, 0.02762, 0.06163, 0.4627, 0.06682, 0.4579, 0.0555, 0.4471, 0.06295, 0.4471, 0.06295, 0.4579, 0.0555, 0.4439, 0.05969, 0.4579, 0.0555, 0.4512, 0.04869, 0.4439, 0.05969, 0.4439, 0.05969, 0.4512, 0.04869, 0.4368, 0.0566, 0.4512, 0.04869, 0.4401, 0.04384, 0.4368, 0.0566, 0.4368, 0.0566, 0.4401, 0.04384, 0.4207, 0.04164, 0.4401, 0.04384, 0.4218, 0.02152, 0.4207, 0.04164, 0.4207, 0.04164, 0.4218, 0.02152, 0.08784, 0.02152, 0.4218, 0.02152, 0.4221, 0.01553, 0.08784, 0.02152, 0.4221, 0.01553, 0.08751, 0.01553, 0.08784, 0.02152, 0.4452, 0.02417, 0.4401, 0.04384, 0.4625, 0.03172, 0.4401, 0.04384, 0.4512, 0.04869, 0.4625, 0.03172, 0.4625, 0.03172, 0.4512, 0.04869, 0.4746, 0.04401, 0.4512, 0.04869, 0.4579, 0.0555, 0.4746, 0.04401, 0.4746, 0.04401, 0.4579, 0.0555, 0.482, 0.06163, 0.4905, 0.08515, 0.4877, 0.06009, 0.482, 0.06163, 0.482, 0.06163, 0.4877, 0.06009, 0.4746, 0.04401, 0.4877, 0.06009, 0.4795, 0.04059, 0.4746, 0.04401, 0.4746, 0.04401, 0.4795, 0.04059, 0.4625, 0.03172, 0.4795, 0.04059, 0.4659, 0.02667, 0.4625, 0.03172, 0.4625, 0.03172, 0.4659, 0.02667, 0.4452, 0.02417, 0.4659, 0.02667, 0.4467, 0.01832, 0.4452, 0.02417, 0.4467, 0.01832, 0.4221, 0.01553, 0.4452, 0.02417, 0.4221, 0.01553, 0.4218, 0.02152, 0.4452, 0.02417, 0.4218, 0.02152, 0.4401, 0.04384, 0.4452, 0.02417, 0.4579, 0.0555, 0.4627, 0.06682, 0.482, 0.06163, 0.4627, 0.06682, 0.4846, 0.08548, 0.482, 0.06163, 0.482, 0.06163, 0.4846, 0.08548, 0.4905, 0.08515, 0.4905, 0.08515, 0.4846, 0.08548, 0.4905, 0.7911, 0.4846, 0.08548, 0.4846, 0.7908, 0.4905, 0.7911, 0.4905, 0.7911, 0.4846, 0.7908, 0.482, 0.8146, 0.4846, 0.7908, 0.4627, 0.8095, 0.482, 0.8146, 0.482, 0.8146, 0.4627, 0.8095, 0.4579, 0.8208, 0.4627, 0.8095, 0.4455, 0.8133, 0.4579, 0.8208, 0.4455, 0.8133, 0.4423, 0.8166, 0.4579, 0.8208, 0.4625, 0.8445, 0.4795, 0.8357, 0.4746, 0.8323, 0.4795, 0.8357, 0.4877, 0.8162, 0.4746, 0.8323, 0.4746, 0.8323, 0.4877, 0.8162, 0.482, 0.8146, 0.4877, 0.8162, 0.4905, 0.7911, 0.482, 0.8146, 0.482, 0.8146, 0.4579, 0.8208, 0.4746, 0.8323, 0.4579, 0.8208, 0.4512, 0.8276, 0.4746, 0.8323, 0.4746, 0.8323, 0.4512, 0.8276, 0.4625, 0.8445, 0.4512, 0.8276, 0.4401, 0.8324, 0.4625, 0.8445, 0.4625, 0.8445, 0.4401, 0.8324, 0.4452, 0.8521, 0.4452, 0.8521, 0.4401, 0.8324, 0.4218, 0.8547, 0.4579, 0.8208, 0.4423, 0.8166, 0.4512, 0.8276, 0.4423, 0.8166, 0.4352, 0.8197, 0.4512, 0.8276, 0.4512, 0.8276, 0.4352, 0.8197, 0.4401, 0.8324, 0.4352, 0.8197, 0.4207, 0.8346, 0.4401, 0.8324, 0.4401, 0.8324, 0.4207, 0.8346, 0.4218, 0.8547, 0.4207, 0.8346, 0.08894, 0.8346, 0.4218, 0.8547, 0.4218, 0.8547, 0.08894, 0.8346, 0.08784, 0.8547, 0.08894, 0.8346, 0.06951, 0.8324, 0.08784, 0.8547, 0.08784, 0.8547, 0.06951, 0.8324, 0.06441, 0.8521, 0.06951, 0.8324, 0.04711, 0.8445, 0.06441, 0.8521, 0.4352, 0.8197, 0.4184, 0.8216, 0.4207, 0.8346, 0.4184, 0.8216, 0.08805, 0.8216, 0.4207, 0.8346, 0.4207, 0.8346, 0.08805, 0.8216, 0.08894, 0.8346, 0.08805, 0.8216, 0.07121, 0.8197, 0.08894, 0.8346, 0.08894, 0.8346, 0.07121, 0.8197, 0.06951, 0.8324, 0.07121, 0.8197, 0.05839, 0.8276, 0.06951, 0.8324, 0.06951, 0.8324, 0.05839, 0.8276, 0.04711, 0.8445, 0.04711, 0.8445, 0.05839, 0.8276, 0.03504, 0.8323, 0.05839, 0.8276, 0.0517, 0.8208, 0.03504, 0.8323, 0.03504, 0.8323, 0.0517, 0.8208, 0.02762, 0.8146, 0.06441, 0.8521, 0.04711, 0.8445, 0.04375, 0.8496, 0.04375, 0.8496, 0.04711, 0.8445, 0.03008, 0.8357, 0.04711, 0.8445, 0.03504, 0.8323, 0.03008, 0.8357, 0.03008, 0.8357, 0.03504, 0.8323, 0.02187, 0.8162, 0.03504, 0.8323, 0.02762, 0.8146, 0.02187, 0.8162, 0.02187, 0.8162, 0.02762, 0.8146, 0.01913, 0.7911, 0.02762, 0.8146, 0.02502, 0.7908, 0.01913, 0.7911, 0.01913, 0.7911, 0.02502, 0.7908, 0.01913, 0.08515, 0.02502, 0.7908, 0.02502, 0.08548, 0.01913, 0.08515, 0.01913, 0.08515, 0.02502, 0.08548, 0.02762, 0.06163, 0.07121, 0.8197, 0.06411, 0.8166, 0.05839, 0.8276, 0.05839, 0.8276, 0.06411, 0.8166, 0.0517, 0.8208, 0.06411, 0.8166, 0.06091, 0.8133, 0.0517, 0.8208, 0.0517, 0.8208, 0.06091, 0.8133, 0.04694, 0.8095, 0.06091, 0.8133, 0.05787, 0.8061, 0.04694, 0.8095, 0.04694, 0.8095, 0.05787, 0.8061, 0.04478, 0.7897, 0.05787, 0.8061, 0.056, 0.789, 0.04478, 0.7897, 0.04478, 0.7897, 0.056, 0.789, 0.04478, 0.5024, 0.056, 0.789, 0.056, 0.6291, 0.04478, 0.5024, 0.04478, 0.5024, 0.056, 0.6291, 0.056, 0.5024, 0.056, 0.6291, 0.4504, 0.6274, 0.056, 0.5024, 0.056, 0.5024, 0.4504, 0.6274, 0.4504, 0.5024, 0.4504, 0.5024, 0.4504, 0.6274, 0.4648, 0.5024, 0.4504, 0.6274, 0.4504, 0.789, 0.4648, 0.5024, 0.4504, 0.789, 0.4648, 0.7897, 0.4648, 0.5024, 0.4648, 0.5024, 0.4648, 0.7897, 0.4846, 0.7908, 0.4846, 0.7908, 0.4648, 0.7897, 0.4627, 0.8095, 0.4648, 0.7897, 0.4485, 0.8061, 0.4627, 0.8095, 0.4627, 0.8095, 0.4485, 0.8061, 0.4455, 0.8133, 0.4485, 0.8061, 0.4648, 0.7897, 0.4504, 0.789, 0.4501, 0.07018, 0.452, 0.08732, 0.452, 0.08732, 0.452, 0.08732, 0.452, 0.5024, 0.452, 0.08732, 0.452, 0.5024, 0.4504, 0.5024, 0.452, 0.08732, 0.4504, 0.5024, 0.4648, 0.5024, 0.452, 0.08732, 0.452, 0.08732, 0.4648, 0.5024, 0.4648, 0.0866, 0.4648, 0.5024, 0.4846, 0.7908, 0.4648, 0.0866, 0.4846, 0.7908, 0.4846, 0.08548, 0.4648, 0.0866, 0.4846, 0.08548, 0.4627, 0.06682, 0.4648, 0.0866, 0.4648, 0.0866, 0.4627, 0.06682, 0.4501, 0.07018, 0.4501, 0.07018, 0.4627, 0.06682, 0.4471, 0.06295, 0.4648, 0.0866, 0.4501, 0.07018, 0.452, 0.08732, 0.08965, 0.05469, 0.42, 0.05469, 0.42, 0.05469, 0.42, 0.05469, 0.4368, 0.0566, 0.42, 0.05469, 0.42, 0.05469, 0.4368, 0.0566, 0.4368, 0.0566, 0.4368, 0.0566, 0.4439, 0.05969, 0.4368, 0.0566, 0.4368, 0.0566, 0.4439, 0.05969, 0.4439, 0.05969, 0.4439, 0.05969, 0.4471, 0.06295, 0.4439, 0.05969, 0.4439, 0.05969, 0.4471, 0.06295, 0.4471, 0.06295, 0.4471, 0.06295, 0.4501, 0.07018, 0.4471, 0.06295, 0.4471, 0.06295, 0.4501, 0.07018, 0.4501, 0.07018, 0.4501, 0.07018, 0.452, 0.08732, 0.4501, 0.07018, 0.2708, 0.5651, 0.2707, 0.5792, 0.3074, 0.5638, 0.3074, 0.5638, 0.2707, 0.5792, 0.3074, 0.616, 0.3074, 0.616, 0.2707, 0.5792, 0.2546, 0.616, 0.2707, 0.5792, 0.2552, 0.579, 0.2546, 0.616, 0.6824, 0.6389, 0.6814, 0.4107, 0.5808, 0.6357, 0.6814, 0.4107, 0.5807, 0.4143, 0.5808, 0.6357, 0.5808, 0.6357, 0.5807, 0.4143, 0.5704, 0.6343, 0.5704, 0.6343, 0.5807, 0.4143, 0.566, 0.6325, 0.566, 0.6325, 0.5807, 0.4143, 0.5641, 0.6306, 0.5641, 0.6306, 0.5807, 0.4143, 0.5622, 0.6266, 0.5622, 0.6266, 0.5807, 0.4143, 0.561, 0.6172, 0.5807, 0.4143, 0.5703, 0.4157, 0.561, 0.6172, 0.5703, 0.4157, 0.5659, 0.4176, 0.561, 0.6172, 0.5659, 0.4176, 0.5639, 0.4195, 0.561, 0.6172, 0.5639, 0.4195, 0.562, 0.4235, 0.561, 0.6172, 0.561, 0.6172, 0.562, 0.4235, 0.5609, 0.4329, 0.2552, 0.5523, 0.271, 0.552, 0.2546, 0.5116, 0.2546, 0.5116, 0.271, 0.552, 0.3074, 0.5116, 0.3074, 0.5116, 0.271, 0.552, 0.3074, 0.5638, 0.271, 0.552, 0.2708, 0.5651, 0.3074, 0.5638, 0.3074, 0.5638, 0.3074, 0.5116, 0.3074, 0.5638, 0.3074, 0.5116, 0.3074, 0.5116, 0.3074, 0.5638, 0.3128, 0.616, 0.3074, 0.5638, 0.3074, 0.616, 0.3074, 0.5638, 0.3074, 0.5638, 0.3074, 0.616, 0.3074, 0.5638, 0.3074, 0.5638, 0.2708, 0.5651, 0.3074, 0.5638, 0.2708, 0.5651, 0.2708, 0.5651, 0.2708, 0.5651, 0.2708, 0.5651, 0.271, 0.552, 0.2708, 0.5651, 0.271, 0.552, 0.271, 0.552, 0.2546, 0.5116, 0.2552, 0.5523, 0.2546, 0.5116, 0.2552, 0.5523, 0.2552, 0.5523, 0.2546, 0.5116, 0.3074, 0.5116, 0.2546, 0.5116, 0.3074, 0.5116, 0.2546, 0.5116, 0.2546, 0.5116, 0.3074, 0.5116, 0.3128, 0.616, 0.3074, 0.616, 0.2546, 0.616, 0.3074, 0.616, 0.2546, 0.616, 0.2546, 0.616, 0.2552, 0.579, 0.2546, 0.616, 0.2552, 0.579, 0.2546, 0.616, 0.2546, 0.616, 0.2552, 0.579, 0.2552, 0.579, 0.2552, 0.579, 0.2707, 0.5792, 0.2552, 0.579, 0.2707, 0.5792, 0.2707, 0.5792, 0.2552, 0.579, 0.2434, 0.5789, 0.2552, 0.579, 0.2434, 0.5789, 0.2434, 0.5789, 0.2552, 0.579, 0.2708, 0.5651, 0.2707, 0.5792, 0.2708, 0.5651, 0.2707, 0.5792, 0.2707, 0.5792, 0.2708, 0.5651, 0.3074, 0.5638, 0.2708, 0.5651, 0.3074, 0.5638, 0.2708, 0.5651, 0.2708, 0.5651, 0.3074, 0.5638, 0.2017, 0.5638, 0.2017, 0.5638, 0.2434, 0.5651, 0.2017, 0.5638, 0.2434, 0.5651, 0.2434, 0.5651, 0.2546, 0.616, 0.2552, 0.579, 0.2546, 0.616, 0.2552, 0.579, 0.2552, 0.579, 0.2546, 0.616, 0.2017, 0.616, 0.2546, 0.616, 0.2017, 0.616, 0.2546, 0.616, 0.2546, 0.616, 0.2017, 0.616, 0.2434, 0.5789, 0.2552, 0.579, 0.2434, 0.5789, 0.2434, 0.5789, 0.2552, 0.579, 0.2563, 0.5791, 0.2552, 0.579, 0.2707, 0.5792, 0.2563, 0.5791, 0.4405, 0.7696, 0.3913, 0.7696, 0.4405, 0.7696, 0.4405, 0.7696, 0.3913, 0.7696, 0.4377, 0.7696, 0.4377, 0.7696, 0.3913, 0.7696, 0.3913, 0.7696, 0.3913, 0.7696, 0.3913, 0.7696, 0.3668, 0.7696, 0.3913, 0.7696, 0.3668, 0.7696, 0.3668, 0.7696, 0.3668, 0.7696, 0.3668, 0.7696, 0.3174, 0.7696, 0.3668, 0.7696, 0.3174, 0.7696, 0.3174, 0.7696, 0.2434, 0.5525, 0.2434, 0.5651, 0.2434, 0.5525, 0.2434, 0.5525, 0.2434, 0.5651, 0.2434, 0.5655, 0.2434, 0.5651, 0.2434, 0.5789, 0.2434, 0.5655, 0.2434, 0.5655, 0.2434, 0.5789, 0.2434, 0.5789, 0.4334, 0.7954, 0.4387, 0.7841, 0.4334, 0.7954, 0.4334, 0.7954, 0.4387, 0.7841, 0.4387, 0.7841, 0.4387, 0.7841, 0.4405, 0.7696, 0.4387, 0.7841, 0.4387, 0.7841, 0.4405, 0.7696, 0.4405, 0.7696, 0.3174, 0.8099, 0.3668, 0.8099, 0.3174, 0.8099, 0.3174, 0.8099, 0.3668, 0.8099, 0.3668, 0.8099, 0.3668, 0.8099, 0.3668, 0.8099, 0.3913, 0.8099, 0.3668, 0.8099, 0.3913, 0.8099, 0.3913, 0.8099, 0.271, 0.552, 0.2552, 0.5523, 0.271, 0.552, 0.271, 0.552, 0.2552, 0.5523, 0.2563, 0.5523, 0.2552, 0.5523, 0.2434, 0.5525, 0.2563, 0.5523, 0.2563, 0.5523, 0.2434, 0.5525, 0.2434, 0.5525, 0.09122, 0.1032, 0.4146, 0.1032, 0.08965, 0.05469, 0.08965, 0.05469, 0.4146, 0.1032, 0.42, 0.05469, 0.42, 0.05469, 0.4146, 0.1032, 0.4368, 0.0566, 0.4368, 0.0566, 0.4146, 0.1032, 0.4439, 0.05969, 0.4439, 0.05969, 0.4146, 0.1032, 0.4471, 0.06295, 0.4471, 0.06295, 0.4146, 0.1032, 0.4501, 0.07018, 0.4501, 0.07018, 0.4146, 0.1032, 0.452, 0.08732, 0.4146, 0.1032, 0.4146, 0.4593, 0.452, 0.08732, 0.452, 0.08732, 0.4146, 0.4593, 0.452, 0.5024, 0.4146, 0.4593, 0.0576, 0.5024, 0.452, 0.5024, 0.4146, 0.1032, 0.09122, 0.1032, 0.4146, 0.4593, 0.09122, 0.1032, 0.09122, 0.4593, 0.4146, 0.4593, 0.4146, 0.4593, 0.09122, 0.4593, 0.0576, 0.5024, 0.0576, 0.5024, 0.09122, 0.4593, 0.0576, 0.08732, 0.09122, 0.4593, 0.09122, 0.1032, 0.0576, 0.08732, 0.0576, 0.08732, 0.09122, 0.1032, 0.05947, 0.07018, 0.05947, 0.07018, 0.09122, 0.1032, 0.06251, 0.06295, 0.06251, 0.06295, 0.09122, 0.1032, 0.06571, 0.05969, 0.06571, 0.05969, 0.09122, 0.1032, 0.07281, 0.0566, 0.07281, 0.0566, 0.09122, 0.1032, 0.08965, 0.05469, 0.3152, 0.7696, 0.1921, 0.7696, 0.3152, 0.7696, 0.3152, 0.7696, 0.1921, 0.7696, 0.2661, 0.7696, 0.2661, 0.7696, 0.1921, 0.7696, 0.2412, 0.7696, 0.1921, 0.7696, 0.1921, 0.7696, 0.2412, 0.7696, 0.1921, 0.5725, 0.1921, 0.5725, 0.1921, 0.616, 0.1921, 0.5725, 0.1921, 0.616, 0.1921, 0.616, 0.317, 0.5725, 0.317, 0.5725, 0.317, 0.616, 0.317, 0.5725, 0.317, 0.616, 0.317, 0.616, 0.1921, 0.5725, 0.2552, 0.5738, 0.1921, 0.616, 0.1921, 0.616, 0.2552, 0.5738, 0.2546, 0.616, 0.2552, 0.5738, 0.317, 0.5725, 0.2546, 0.616, 0.2546, 0.616, 0.317, 0.5725, 0.317, 0.616, 0.5617, 0.8178, 0.5514, 0.8114, 0.5484, 0.8042, 0.5514, 0.8114, 0.5358, 0.8076, 0.5484, 0.8042, 0.5484, 0.8042, 0.5358, 0.8076, 0.5337, 0.7878, 0.5358, 0.8076, 0.5139, 0.7889, 0.5337, 0.7878, 0.9096, 0.8327, 0.5767, 0.8529, 0.5778, 0.8327, 0.5767, 0.8529, 0.5584, 0.8305, 0.5778, 0.8327, 0.5584, 0.8305, 0.5617, 0.8178, 0.5778, 0.8327, 0.5778, 0.8327, 0.5617, 0.8178, 0.5786, 0.8197, 0.5617, 0.8178, 0.5484, 0.8042, 0.5786, 0.8197, 0.5786, 0.8197, 0.5484, 0.8042, 0.5465, 0.787, 0.5484, 0.8042, 0.5337, 0.7878, 0.5465, 0.787, 0.5465, 0.787, 0.5337, 0.7878, 0.5465, 0.6866, 0.5465, 0.6866, 0.5337, 0.7878, 0.5337, 0.6793, 0.5337, 0.7878, 0.5139, 0.7889, 0.5337, 0.6793, 0.317, 0.5551, 0.317, 0.5551, 0.317, 0.5116, 0.317, 0.5551, 0.317, 0.5116, 0.317, 0.5116, 0.1921, 0.5551, 0.1921, 0.5551, 0.1921, 0.5116, 0.1921, 0.5551, 0.1921, 0.5116, 0.1921, 0.5116, 0.317, 0.5551, 0.2552, 0.5565, 0.317, 0.5116, 0.317, 0.5116, 0.2552, 0.5565, 0.2546, 0.5116, 0.2552, 0.5565, 0.1921, 0.5551, 0.2546, 0.5116, 0.2546, 0.5116, 0.1921, 0.5551, 0.1921, 0.5116, 0.7681, 0.6866, 0.7697, 0.6848, 0.7715, 0.6866, 0.7715, 0.6866, 0.7697, 0.6848, 0.9409, 0.6796, 0.7697, 0.6848, 0.7701, 0.6796, 0.9409, 0.6796, 0.9409, 0.6796, 0.7701, 0.6796, 0.9409, 0.08542, 0.7701, 0.6796, 0.7181, 0.6796, 0.9409, 0.08542, 0.9409, 0.08542, 0.7181, 0.6796, 0.5465, 0.08542, 0.5465, 0.08542, 0.7181, 0.6796, 0.5465, 0.6796, 0.7181, 0.6796, 0.7177, 0.6848, 0.5465, 0.6796, 0.5465, 0.6796, 0.7177, 0.6848, 0.7161, 0.6866, 0.7177, 0.6848, 0.7195, 0.6866, 0.7161, 0.6866, 0.1921, 0.616, 0.1932, 0.616, 0.1921, 0.5725, 0.1921, 0.5725, 0.1932, 0.616, 0.1921, 0.5638, 0.1932, 0.616, 0.1932, 0.5638, 0.1921, 0.5638, 0.1932, 0.5638, 0.1932, 0.5116, 0.1921, 0.5638, 0.1921, 0.5638, 0.1932, 0.5116, 0.1921, 0.5551, 0.1932, 0.5116, 0.1921, 0.5116, 0.1921, 0.5551, 0.1932, 0.616, 0.2017, 0.616, 0.1932, 0.5638, 0.2017, 0.616, 0.2017, 0.5638, 0.1932, 0.5638, 0.2017, 0.5638, 0.1964, 0.5116, 0.1932, 0.5638, 0.1932, 0.5638, 0.1964, 0.5116, 0.1932, 0.5116, 0.3019, 0.9447, 0.314, 0.9447, 0.3019, 0.8986, 0.3019, 0.8986, 0.314, 0.9447, 0.314, 0.8986, 0.314, 0.9447, 0.3227, 0.9447, 0.314, 0.8986, 0.314, 0.8986, 0.3227, 0.9447, 0.3227, 0.8986, 0.04654, 0.9447, 0.03787, 0.8986, 0.03787, 0.9447, 0.03787, 0.8986, 0.04654, 0.9447, 0.04654, 0.8986, 0.04654, 0.9447, 0.05867, 0.9447, 0.04654, 0.8986, 0.04654, 0.8986, 0.05867, 0.9447, 0.05867, 0.8986, 0.05867, 0.9447, 0.07427, 0.9447, 0.05867, 0.8986, 0.05867, 0.8986, 0.07427, 0.9447, 0.07427, 0.8986, 0.07427, 0.9447, 0.2863, 0.9447, 0.07427, 0.8986, 0.07427, 0.8986, 0.2863, 0.9447, 0.2863, 0.8986, 0.2863, 0.9447, 0.3019, 0.9447, 0.2863, 0.8986, 0.2863, 0.8986, 0.3019, 0.9447, 0.3019, 0.8986, 0.6327, 0.8986, 0.6174, 0.8986, 0.6327, 0.9447, 0.6327, 0.9447, 0.6174, 0.8986, 0.6174, 0.9447, 0.6174, 0.8986, 0.5979, 0.8986, 0.6174, 0.9447, 0.6174, 0.9447, 0.5979, 0.8986, 0.5979, 0.9447, 0.5979, 0.9447, 0.5979, 0.8986, 0.0465, 0.9447, 0.5979, 0.8986, 0.0465, 0.8986, 0.0465, 0.9447, 0.0465, 0.8986, 0.02692, 0.8986, 0.0465, 0.9447, 0.0465, 0.9447, 0.02692, 0.8986, 0.02692, 0.9447, 0.02692, 0.8986, 0.0117, 0.8986, 0.02692, 0.9447, 0.02692, 0.9447, 0.0117, 0.8986, 0.0117, 0.9447, 0.02692, 0.9447, 0.04214, 0.9447, 0.02692, 0.8986, 0.02692, 0.8986, 0.04214, 0.9447, 0.04214, 0.8986, 0.04214, 0.9447, 0.06172, 0.9447, 0.04214, 0.8986, 0.04214, 0.8986, 0.06172, 0.9447, 0.06172, 0.8986, 0.06172, 0.8986, 0.06172, 0.9447, 0.6131, 0.8986, 0.06172, 0.9447, 0.6131, 0.9447, 0.6131, 0.8986, 0.6131, 0.9447, 0.6327, 0.9447, 0.6131, 0.8986, 0.6131, 0.8986, 0.6327, 0.9447, 0.6327, 0.8986, 0.04375, 0.8496, 0.0629, 0.858, 0.06441, 0.8521, 0.0629, 0.858, 0.08751, 0.8607, 0.06441, 0.8521, 0.06441, 0.8521, 0.08751, 0.8607, 0.08784, 0.8547, 0.08784, 0.8547, 0.08751, 0.8607, 0.4218, 0.8547, 0.08751, 0.8607, 0.4221, 0.8607, 0.4218, 0.8547, 0.4218, 0.8547, 0.4221, 0.8607, 0.4452, 0.8521, 0.4221, 0.8607, 0.4467, 0.858, 0.4452, 0.8521, 0.4467, 0.858, 0.4659, 0.8496, 0.4452, 0.8521, 0.4452, 0.8521, 0.4659, 0.8496, 0.4625, 0.8445, 0.4659, 0.8496, 0.4795, 0.8357, 0.4625, 0.8445, 0.317, 0.5116, 0.316, 0.5116, 0.317, 0.5551, 0.317, 0.5551, 0.316, 0.5116, 0.317, 0.5638, 0.316, 0.5116, 0.316, 0.5638, 0.317, 0.5638, 0.316, 0.5638, 0.316, 0.616, 0.317, 0.5638, 0.317, 0.5638, 0.316, 0.616, 0.317, 0.5725, 0.316, 0.616, 0.317, 0.616, 0.317, 0.5725, 0.316, 0.5116, 0.3074, 0.5116, 0.316, 0.5638, 0.3074, 0.5116, 0.3074, 0.5638, 0.316, 0.5638, 0.3074, 0.5638, 0.3128, 0.616, 0.316, 0.5638, 0.316, 0.5638, 0.3128, 0.616, 0.316, 0.616, 0.1558, 0.8986, 0.1444, 0.8986, 0.1558, 0.9447, 0.1558, 0.9447, 0.1444, 0.8986, 0.1444, 0.9447, 0.1444, 0.8986, 0.1362, 0.8986, 0.1444, 0.9447, 0.1444, 0.9447, 0.1362, 0.8986, 0.1362, 0.9447, 0.4042, 0.8986, 0.396, 0.8986, 0.4042, 0.9447, 0.4042, 0.9447, 0.396, 0.8986, 0.396, 0.9447, 0.396, 0.8986, 0.3846, 0.8986, 0.396, 0.9447, 0.396, 0.9447, 0.3846, 0.8986, 0.3846, 0.9447, 0.3846, 0.8986, 0.3699, 0.8986, 0.3846, 0.9447, 0.3846, 0.9447, 0.3699, 0.8986, 0.3699, 0.9447, 0.3699, 0.9447, 0.3699, 0.8986, 0.1705, 0.9447, 0.3699, 0.8986, 0.1705, 0.8986, 0.1705, 0.9447, 0.1705, 0.8986, 0.1558, 0.8986, 0.1705, 0.9447, 0.1705, 0.9447, 0.1558, 0.8986, 0.1558, 0.9447, 0.3152, 0.8099, 0.3152, 0.8099, 0.1921, 0.8099, 0.3152, 0.8099, 0.2661, 0.8099, 0.1921, 0.8099, 0.2661, 0.8099, 0.2412, 0.8099, 0.1921, 0.8099, 0.1921, 0.8099, 0.2412, 0.8099, 0.1921, 0.8099, 0.06721, 0.5725, 0.06827, 0.5725, 0.06721, 0.5638, 0.06827, 0.5725, 0.06827, 0.5638, 0.06721, 0.5638, 0.06827, 0.5638, 0.06827, 0.5551, 0.06721, 0.5638, 0.06721, 0.5638, 0.06827, 0.5551, 0.06721, 0.5551, 0.1921, 0.6327, 0.1921, 0.6729, 0.2412, 0.6327, 0.1921, 0.6729, 0.2412, 0.6729, 0.2412, 0.6327, 0.2661, 0.6327, 0.2412, 0.6327, 0.2661, 0.6729, 0.2412, 0.6327, 0.2412, 0.6729, 0.2661, 0.6729, 0.3152, 0.6327, 0.1921, 0.6327, 0.3152, 0.6327, 0.3152, 0.6327, 0.1921, 0.6327, 0.2661, 0.6327, 0.2661, 0.6327, 0.1921, 0.6327, 0.2412, 0.6327, 0.1921, 0.6327, 0.1921, 0.6327, 0.2412, 0.6327, 0.3152, 0.6729, 0.3152, 0.6729, 0.1921, 0.6729, 0.3152, 0.6729, 0.2661, 0.6729, 0.1921, 0.6729, 0.2661, 0.6729, 0.2412, 0.6729, 0.1921, 0.6729, 0.1921, 0.6729, 0.2412, 0.6729, 0.1921, 0.6729, 0.06827, 0.5725, 0.07147, 0.5725, 0.06827, 0.5638, 0.07147, 0.5725, 0.07147, 0.5638, 0.06827, 0.5638, 0.07147, 0.5638, 0.07147, 0.5551, 0.06827, 0.5638, 0.06827, 0.5638, 0.07147, 0.5551, 0.06827, 0.5551, 0.191, 0.677, 0.1418, 0.677, 0.191, 0.7172, 0.1418, 0.677, 0.1418, 0.7172, 0.191, 0.7172, 0.06785, 0.677, 0.06785, 0.7172, 0.06785, 0.677, 0.06785, 0.7172, 0.06785, 0.7172, 0.06785, 0.677, 0.191, 0.677, 0.191, 0.7172, 0.191, 0.677, 0.191, 0.7172, 0.191, 0.7172, 0.191, 0.677, 0.06785, 0.677, 0.06785, 0.7172, 0.117, 0.677, 0.06785, 0.7172, 0.117, 0.7172, 0.117, 0.677, 0.1418, 0.677, 0.117, 0.677, 0.1418, 0.7172, 0.117, 0.677, 0.117, 0.7172, 0.1418, 0.7172, 0.191, 0.677, 0.06785, 0.677, 0.191, 0.677, 0.191, 0.677, 0.06785, 0.677, 0.1418, 0.677, 0.1418, 0.677, 0.06785, 0.677, 0.117, 0.677, 0.06785, 0.677, 0.06785, 0.677, 0.117, 0.677, 0.191, 0.7172, 0.191, 0.7172, 0.06785, 0.7172, 0.191, 0.7172, 0.1418, 0.7172, 0.06785, 0.7172, 0.1418, 0.7172, 0.117, 0.7172, 0.06785, 0.7172, 0.06785, 0.7172, 0.117, 0.7172, 0.06785, 0.7172, 0.442, 0.5551, 0.4409, 0.5551, 0.442, 0.5638, 0.4409, 0.5551, 0.4409, 0.5638, 0.442, 0.5638, 0.4409, 0.5638, 0.4409, 0.5725, 0.442, 0.5638, 0.442, 0.5638, 0.4409, 0.5725, 0.442, 0.5725, 0.4405, 0.7213, 0.3913, 0.7213, 0.4405, 0.7615, 0.3913, 0.7213, 0.3913, 0.7615, 0.4405, 0.7615, 0.3174, 0.7213, 0.3174, 0.7615, 0.3174, 0.7213, 0.3174, 0.7615, 0.3174, 0.7615, 0.3174, 0.7213, 0.4405, 0.7213, 0.4405, 0.7615, 0.4405, 0.7213, 0.4405, 0.7615, 0.4405, 0.7615, 0.4405, 0.7213, 0.3174, 0.7213, 0.3174, 0.7615, 0.3665, 0.7213, 0.3174, 0.7615, 0.3665, 0.7615, 0.3665, 0.7213, 0.3913, 0.7213, 0.3665, 0.7213, 0.3913, 0.7615, 0.3665, 0.7213, 0.3665, 0.7615, 0.3913, 0.7615, 0.4405, 0.7213, 0.3174, 0.7213, 0.4405, 0.7213, 0.4405, 0.7213, 0.3174, 0.7213, 0.3913, 0.7213, 0.3913, 0.7213, 0.3174, 0.7213, 0.3665, 0.7213, 0.3174, 0.7213, 0.3174, 0.7213, 0.3665, 0.7213, 0.4405, 0.7615, 0.4405, 0.7615, 0.3174, 0.7615, 0.4405, 0.7615, 0.3913, 0.7615, 0.3174, 0.7615, 0.3913, 0.7615, 0.3665, 0.7615, 0.3174, 0.7615, 0.3174, 0.7615, 0.3665, 0.7615, 0.3174, 0.7615, 0.4409, 0.5551, 0.4377, 0.5551, 0.4409, 0.5638, 0.4377, 0.5551, 0.4377, 0.5638, 0.4409, 0.5638, 0.4377, 0.5638, 0.4377, 0.5725, 0.4409, 0.5638, 0.4409, 0.5638, 0.4377, 0.5725, 0.4409, 0.5725, 0.3152, 0.7213, 0.2661, 0.7213, 0.3152, 0.7615, 0.2661, 0.7213, 0.2661, 0.7615, 0.3152, 0.7615, 0.1921, 0.7213, 0.1921, 0.7615, 0.1921, 0.7213, 0.1921, 0.7615, 0.1921, 0.7615, 0.1921, 0.7213, 0.3152, 0.7213, 0.3152, 0.7615, 0.3152, 0.7213, 0.3152, 0.7615, 0.3152, 0.7615, 0.3152, 0.7213, 0.1921, 0.7213, 0.1921, 0.7615, 0.2412, 0.7213, 0.1921, 0.7615, 0.2412, 0.7615, 0.2412, 0.7213, 0.2661, 0.7213, 0.2412, 0.7213, 0.2661, 0.7615, 0.2412, 0.7213, 0.2412, 0.7615, 0.2661, 0.7615, 0.3152, 0.7213, 0.1921, 0.7213, 0.3152, 0.7213, 0.3152, 0.7213, 0.1921, 0.7213, 0.2661, 0.7213, 0.2661, 0.7213, 0.1921, 0.7213, 0.2412, 0.7213, 0.1921, 0.7213, 0.1921, 0.7213, 0.2412, 0.7213, 0.3152, 0.7615, 0.3152, 0.7615, 0.1921, 0.7615, 0.3152, 0.7615, 0.2661, 0.7615, 0.1921, 0.7615, 0.2661, 0.7615, 0.2412, 0.7615, 0.1921, 0.7615, 0.1921, 0.7615, 0.2412, 0.7615, 0.1921, 0.7615, 0.07147, 0.5725, 0.07679, 0.5725, 0.07147, 0.5638, 0.07679, 0.5725, 0.07679, 0.5638, 0.07147, 0.5638, 0.07679, 0.5638, 0.07679, 0.5551, 0.07147, 0.5638, 0.07147, 0.5638, 0.07679, 0.5551, 0.07147, 0.5551, 0.191, 0.7213, 0.1418, 0.7213, 0.191, 0.7615, 0.1418, 0.7213, 0.1418, 0.7615, 0.191, 0.7615, 0.06785, 0.7213, 0.06785, 0.7615, 0.06785, 0.7213, 0.06785, 0.7615, 0.06785, 0.7615, 0.06785, 0.7213, 0.191, 0.7213, 0.191, 0.7615, 0.191, 0.7213, 0.191, 0.7615, 0.191, 0.7615, 0.191, 0.7213, 0.06785, 0.7213, 0.06785, 0.7615, 0.117, 0.7213, 0.06785, 0.7615, 0.117, 0.7615, 0.117, 0.7213, 0.1418, 0.7213, 0.117, 0.7213, 0.1418, 0.7615, 0.117, 0.7213, 0.117, 0.7615, 0.1418, 0.7615, 0.191, 0.7213, 0.06785, 0.7213, 0.191, 0.7213, 0.191, 0.7213, 0.06785, 0.7213, 0.1418, 0.7213, 0.1418, 0.7213, 0.06785, 0.7213, 0.117, 0.7213, 0.06785, 0.7213, 0.06785, 0.7213, 0.117, 0.7213, 0.191, 0.7615, 0.191, 0.7615, 0.06785, 0.7615, 0.191, 0.7615, 0.1418, 0.7615, 0.06785, 0.7615, 0.1418, 0.7615, 0.117, 0.7615, 0.06785, 0.7615, 0.06785, 0.7615, 0.117, 0.7615, 0.06785, 0.7615, 0.4377, 0.5551, 0.4324, 0.5551, 0.4377, 0.5638, 0.4324, 0.5551, 0.4324, 0.5638, 0.4377, 0.5638, 0.4324, 0.5638, 0.4324, 0.5725, 0.4377, 0.5638, 0.4377, 0.5638, 0.4324, 0.5725, 0.4377, 0.5725, 0.3152, 0.7696, 0.2661, 0.7696, 0.3152, 0.8099, 0.2661, 0.7696, 0.2661, 0.8099, 0.3152, 0.8099, 0.1921, 0.7696, 0.1921, 0.8099, 0.1921, 0.7696, 0.1921, 0.8099, 0.1921, 0.8099, 0.1921, 0.7696, 0.3152, 0.7696, 0.3152, 0.8099, 0.3152, 0.7696, 0.3152, 0.8099, 0.3152, 0.8099, 0.3152, 0.7696, 0.1921, 0.7696, 0.1921, 0.8099, 0.2412, 0.7696, 0.1921, 0.8099, 0.2412, 0.8099, 0.2412, 0.7696, 0.2661, 0.7696, 0.2412, 0.7696, 0.2661, 0.8099, 0.2412, 0.7696, 0.2412, 0.8099, 0.2661, 0.8099, 0.3174, 0.807, 0.3668, 0.807, 0.3174, 0.7696, 0.3668, 0.807, 0.3668, 0.7696, 0.3174, 0.7696, 0.4246, 0.8034, 0.4122, 0.8082, 0.4246, 0.8034, 0.4122, 0.8082, 0.4122, 0.8082, 0.4246, 0.8034, 0.4334, 0.7954, 0.4246, 0.8034, 0.4334, 0.7954, 0.4246, 0.8034, 0.4246, 0.8034, 0.4334, 0.7954, 0.3174, 0.7696, 0.3174, 0.7696, 0.3174, 0.807, 0.3174, 0.807, 0.3174, 0.7696, 0.3174, 0.8099, 0.3174, 0.7696, 0.3174, 0.8099, 0.3174, 0.8099, 0.3913, 0.807, 0.3913, 0.7696, 0.3668, 0.807, 0.3913, 0.7696, 0.3668, 0.7696, 0.3668, 0.807, 0.4377, 0.7696, 0.3913, 0.7696, 0.4361, 0.7833, 0.3913, 0.7696, 0.3913, 0.807, 0.4361, 0.7833, 0.3913, 0.807, 0.4116, 0.8054, 0.4361, 0.7833, 0.4361, 0.7833, 0.4116, 0.8054, 0.4312, 0.7937, 0.4116, 0.8054, 0.4231, 0.801, 0.4312, 0.7937, 0.4122, 0.8082, 0.4122, 0.8082, 0.3913, 0.8099, 0.4122, 0.8082, 0.3913, 0.8099, 0.3913, 0.8099, 0.3174, 0.8099, 0.3668, 0.8099, 0.3174, 0.807, 0.3668, 0.8099, 0.3668, 0.807, 0.3174, 0.807, 0.4377, 0.7696, 0.4361, 0.7833, 0.4405, 0.7696, 0.4405, 0.7696, 0.4361, 0.7833, 0.4387, 0.7841, 0.4361, 0.7833, 0.4312, 0.7937, 0.4387, 0.7841, 0.4387, 0.7841, 0.4312, 0.7937, 0.4334, 0.7954, 0.442, 0.5551, 0.317, 0.5551, 0.4409, 0.5551, 0.4409, 0.5551, 0.317, 0.5551, 0.4377, 0.5551, 0.4377, 0.5551, 0.317, 0.5551, 0.4324, 0.5551, 0.317, 0.5551, 0.317, 0.5551, 0.4324, 0.5551, 0.06721, 0.5551, 0.06827, 0.5551, 0.1921, 0.5551, 0.06827, 0.5551, 0.07147, 0.5551, 0.1921, 0.5551, 0.07147, 0.5551, 0.07679, 0.5551, 0.1921, 0.5551, 0.1921, 0.5551, 0.07679, 0.5551, 0.1921, 0.5551, 0.4122, 0.8082, 0.4116, 0.8054, 0.3913, 0.8099, 0.4116, 0.8054, 0.3913, 0.807, 0.3913, 0.8099, 0.4231, 0.801, 0.4116, 0.8054, 0.4246, 0.8034, 0.4116, 0.8054, 0.4122, 0.8082, 0.4246, 0.8034, 0.4312, 0.7937, 0.4231, 0.801, 0.4334, 0.7954, 0.4231, 0.801, 0.4246, 0.8034, 0.4334, 0.7954, 0.3668, 0.807, 0.3668, 0.8099, 0.3913, 0.807, 0.3668, 0.8099, 0.3913, 0.8099, 0.3913, 0.807, 0.442, 0.5725, 0.3928, 0.5725, 0.442, 0.6231, 0.3928, 0.5725, 0.3928, 0.6231, 0.442, 0.6231, 0.3188, 0.5725, 0.3188, 0.6231, 0.3188, 0.5725, 0.3188, 0.6231, 0.3188, 0.6231, 0.3188, 0.5725, 0.442, 0.5725, 0.442, 0.6231, 0.442, 0.5725, 0.442, 0.6231, 0.442, 0.6231, 0.442, 0.5725, 0.3188, 0.5725, 0.3188, 0.6231, 0.368, 0.5725, 0.3188, 0.6231, 0.368, 0.6231, 0.368, 0.5725, 0.3928, 0.5725, 0.368, 0.5725, 0.3928, 0.6231, 0.368, 0.5725, 0.368, 0.6231, 0.3928, 0.6231, 0.442, 0.5725, 0.3188, 0.5725, 0.442, 0.5725, 0.442, 0.5725, 0.3188, 0.5725, 0.3928, 0.5725, 0.3928, 0.5725, 0.3188, 0.5725, 0.368, 0.5725, 0.3188, 0.5725, 0.3188, 0.5725, 0.368, 0.5725, 0.442, 0.6231, 0.442, 0.6231, 0.3188, 0.6231, 0.442, 0.6231, 0.3928, 0.6231, 0.3188, 0.6231, 0.3928, 0.6231, 0.368, 0.6231, 0.3188, 0.6231, 0.3188, 0.6231, 0.368, 0.6231, 0.3188, 0.6231, 0.06721, 0.5725, 0.1921, 0.5725, 0.06827, 0.5725, 0.06827, 0.5725, 0.1921, 0.5725, 0.07147, 0.5725, 0.07147, 0.5725, 0.1921, 0.5725, 0.07679, 0.5725, 0.1921, 0.5725, 0.1921, 0.5725, 0.07679, 0.5725, 0.442, 0.5725, 0.4409, 0.5725, 0.317, 0.5725, 0.4409, 0.5725, 0.4377, 0.5725, 0.317, 0.5725, 0.4377, 0.5725, 0.4324, 0.5725, 0.317, 0.5725, 0.317, 0.5725, 0.4324, 0.5725, 0.317, 0.5725, 0.1903, 0.5725, 0.1412, 0.5725, 0.1903, 0.6231, 0.1412, 0.5725, 0.1412, 0.6231, 0.1903, 0.6231, 0.06721, 0.5725, 0.06721, 0.6231, 0.06721, 0.5725, 0.06721, 0.6231, 0.06721, 0.6231, 0.06721, 0.5725, 0.1903, 0.5725, 0.1903, 0.6231, 0.1903, 0.5725, 0.1903, 0.6231, 0.1903, 0.6231, 0.1903, 0.5725, 0.06721, 0.5725, 0.06721, 0.6231, 0.1164, 0.5725, 0.06721, 0.6231, 0.1164, 0.6231, 0.1164, 0.5725, 0.1412, 0.5725, 0.1164, 0.5725, 0.1412, 0.6231, 0.1164, 0.5725, 0.1164, 0.6231, 0.1412, 0.6231, 0.1903, 0.5725, 0.06721, 0.5725, 0.1903, 0.5725, 0.1903, 0.5725, 0.06721, 0.5725, 0.1412, 0.5725, 0.1412, 0.5725, 0.06721, 0.5725, 0.1164, 0.5725, 0.06721, 0.5725, 0.06721, 0.5725, 0.1164, 0.5725, 0.1903, 0.6231, 0.1903, 0.6231, 0.06721, 0.6231, 0.1903, 0.6231, 0.1412, 0.6231, 0.06721, 0.6231, 0.1412, 0.6231, 0.1164, 0.6231, 0.06721, 0.6231, 0.06721, 0.6231, 0.1164, 0.6231, 0.06721, 0.6231, 0.07679, 0.5551, 0.07679, 0.5638, 0.1921, 0.5551, 0.1921, 0.5551, 0.07679, 0.5638, 0.1921, 0.5638, 0.07679, 0.5638, 0.07679, 0.5725, 0.1921, 0.5638, 0.1921, 0.5638, 0.07679, 0.5725, 0.1921, 0.5725, 0.442, 0.5045, 0.3928, 0.5045, 0.442, 0.5551, 0.3928, 0.5045, 0.3928, 0.5551, 0.442, 0.5551, 0.3188, 0.5045, 0.3188, 0.5551, 0.3188, 0.5045, 0.3188, 0.5551, 0.3188, 0.5551, 0.3188, 0.5045, 0.442, 0.5045, 0.442, 0.5551, 0.442, 0.5045, 0.442, 0.5551, 0.442, 0.5551, 0.442, 0.5045, 0.3188, 0.5045, 0.3188, 0.5551, 0.368, 0.5045, 0.3188, 0.5551, 0.368, 0.5551, 0.368, 0.5045, 0.3928, 0.5045, 0.368, 0.5045, 0.3928, 0.5551, 0.368, 0.5045, 0.368, 0.5551, 0.3928, 0.5551, 0.442, 0.5045, 0.3188, 0.5045, 0.442, 0.5045, 0.442, 0.5045, 0.3188, 0.5045, 0.3928, 0.5045, 0.3928, 0.5045, 0.3188, 0.5045, 0.368, 0.5045, 0.3188, 0.5045, 0.3188, 0.5045, 0.368, 0.5045, 0.442, 0.5551, 0.442, 0.5551, 0.3188, 0.5551, 0.442, 0.5551, 0.3928, 0.5551, 0.3188, 0.5551, 0.3928, 0.5551, 0.368, 0.5551, 0.3188, 0.5551, 0.3188, 0.5551, 0.368, 0.5551, 0.3188, 0.5551, 0.4324, 0.5725, 0.4324, 0.5638, 0.317, 0.5725, 0.317, 0.5725, 0.4324, 0.5638, 0.317, 0.5638, 0.4324, 0.5638, 0.4324, 0.5551, 0.317, 0.5638, 0.317, 0.5638, 0.4324, 0.5551, 0.317, 0.5551, 0.1903, 0.5045, 0.1412, 0.5045, 0.1903, 0.5551, 0.1412, 0.5045, 0.1412, 0.5551, 0.1903, 0.5551, 0.06721, 0.5045, 0.06721, 0.5551, 0.06721, 0.5045, 0.06721, 0.5551, 0.06721, 0.5551, 0.06721, 0.5045, 0.1903, 0.5045, 0.1903, 0.5551, 0.1903, 0.5045, 0.1903, 0.5551, 0.1903, 0.5551, 0.1903, 0.5045, 0.06721, 0.5045, 0.06721, 0.5551, 0.1164, 0.5045, 0.06721, 0.5551, 0.1164, 0.5551, 0.1164, 0.5045, 0.1412, 0.5045, 0.1164, 0.5045, 0.1412, 0.5551, 0.1164, 0.5045, 0.1164, 0.5551, 0.1412, 0.5551, 0.1903, 0.5045, 0.06721, 0.5045, 0.1903, 0.5045, 0.1903, 0.5045, 0.06721, 0.5045, 0.1412, 0.5045, 0.1412, 0.5045, 0.06721, 0.5045, 0.1164, 0.5045, 0.06721, 0.5045, 0.06721, 0.5045, 0.1164, 0.5045, 0.1903, 0.5551, 0.1903, 0.5551, 0.06721, 0.5551, 0.1903, 0.5551, 0.1412, 0.5551, 0.06721, 0.5551, 0.1412, 0.5551, 0.1164, 0.5551, 0.06721, 0.5551, 0.06721, 0.5551, 0.1164, 0.5551, 0.06721, 0.5551, 0.317, 0.5116, 0.2546, 0.5116, 0.317, 0.5116, 0.2546, 0.5116, 0.2546, 0.5116, 0.317, 0.5116, 0.317, 0.5116, 0.2546, 0.5116, 0.316, 0.5116, 0.316, 0.5116, 0.2546, 0.5116, 0.3074, 0.5116, 0.3074, 0.5116, 0.2546, 0.5116, 0.2546, 0.5116, 0.2546, 0.5116, 0.2546, 0.5116, 0.1964, 0.5116, 0.1964, 0.5116, 0.2546, 0.5116, 0.1932, 0.5116, 0.1932, 0.5116, 0.2546, 0.5116, 0.1921, 0.5116, 0.1921, 0.5116, 0.2546, 0.5116, 0.1921, 0.5116, 0.2546, 0.5116, 0.2546, 0.5116, 0.1921, 0.5116, 0.1921, 0.616, 0.2546, 0.616, 0.1921, 0.616, 0.2546, 0.616, 0.2546, 0.616, 0.1921, 0.616, 0.1921, 0.616, 0.2546, 0.616, 0.1932, 0.616, 0.1932, 0.616, 0.2546, 0.616, 0.2017, 0.616, 0.2017, 0.616, 0.2546, 0.616, 0.2546, 0.616, 0.2546, 0.616, 0.2546, 0.616, 0.3128, 0.616, 0.3128, 0.616, 0.2546, 0.616, 0.316, 0.616, 0.316, 0.616, 0.2546, 0.616, 0.317, 0.616, 0.317, 0.616, 0.2546, 0.616, 0.317, 0.616, 0.2546, 0.616, 0.2546, 0.616, 0.317, 0.616])
me_mesh_0334_rip_tex.materials.append(mat_tex_0181_0_dds_cell1)
me_mesh_0334_rip_tex.use_remesh_preserve_volume = False
me_mesh_0334_rip_tex.use_remesh_preserve_attributes = False
me_mesh_0334_rip_tex.use_mirror_vertex_groups = False
me_mesh_0334_rip_tex.update()

# ---- objects
ob_mesh_0331_rip_tex_003 = bpy.data.objects.new('Mesh_0331.rip_Tex.003', me_mesh_0331_rip_tex_003)
ob_mesh_0331_rip_tex_002 = bpy.data.objects.new('Mesh_0331.rip_Tex.002', me_mesh_0331_rip_tex_002)
ob_mesh_0331_rip_tex_001 = bpy.data.objects.new('Mesh_0331.rip_Tex.001', me_mesh_0331_rip_tex_001)
ob_mesh_0331_rip_tex = bpy.data.objects.new('Mesh_0331.rip_Tex', me_mesh_0331_rip_tex)
ob_mesh_0334_rip_tex = bpy.data.objects.new('Mesh_0334.rip_Tex', me_mesh_0334_rip_tex)
ob_lamp_001 = bpy.data.objects.new('Lamp.001', light_lamp_001)
ob_lamp = bpy.data.objects.new('Lamp', light_lamp)
ob_empty = bpy.data.objects.new('Empty', None)
ob_camera = bpy.data.objects.new('Camera', cam_camera)

# ---- transforms, parenting, visibility, modifiers, constraints
ob_mesh_0331_rip_tex_003.location = (0.0, 0.0, 0.0)
ob_mesh_0331_rip_tex_003.lock_rotations_4d = False
ob_mesh_0331_rip_tex_003.empty_display_type = 'ARROWS'
ob_mesh_0331_rip_tex_003.lineart.crease_threshold = 0.0
ob_mesh_0331_rip_tex_002.location = (0.0, 0.0, 0.0)
ob_mesh_0331_rip_tex_002.lock_rotations_4d = False
ob_mesh_0331_rip_tex_002.empty_display_type = 'ARROWS'
ob_mesh_0331_rip_tex_002.lineart.crease_threshold = 0.0
ob_mesh_0331_rip_tex_001.location = (0.0, 0.0, 0.0)
ob_mesh_0331_rip_tex_001.lock_rotations_4d = False
ob_mesh_0331_rip_tex_001.empty_display_type = 'ARROWS'
ob_mesh_0331_rip_tex_001.lineart.crease_threshold = 0.0
ob_mesh_0331_rip_tex.location = (0.0, 0.0, 0.0)
ob_mesh_0331_rip_tex.lock_rotations_4d = False
ob_mesh_0331_rip_tex.empty_display_type = 'ARROWS'
ob_mesh_0331_rip_tex.lineart.crease_threshold = 0.0
ob_mesh_0334_rip_tex.location = (0.0, 0.0, 0.0)
ob_mesh_0334_rip_tex.lock_rotations_4d = False
ob_mesh_0334_rip_tex.empty_display_type = 'ARROWS'
ob_mesh_0334_rip_tex.lineart.crease_threshold = 0.0
ob_lamp_001.location = (0.0, 0.0, 1.628)
ob_lamp_001.scale = (0.4788, 0.4788, 0.4788)
ob_lamp_001.lock_rotations_4d = False
ob_lamp_001.empty_display_type = 'ARROWS'
ob_lamp_001.lineart.crease_threshold = 0.0
ob_lamp.location = (0.0, 0.0, 0.0)
ob_lamp.lock_rotations_4d = False
ob_lamp.empty_display_type = 'ARROWS'
ob_lamp.lineart.crease_threshold = 0.0
ob_empty.location = (0.0, 0.0, 0.0)
ob_empty.lock_rotations_4d = False
ob_empty.empty_display_type = 'ARROWS'
ob_empty.empty_image_offset = (0.0, 0.0)
ob_empty.lineart.crease_threshold = 0.0
ob_camera.location = (1.014, -0.9438, 1.276)
ob_camera.rotation_euler = (1.109, 0.01082, 0.8149)
ob_camera.lock_rotations_4d = False
ob_camera.empty_display_type = 'ARROWS'
ob_camera.color = (0.0, 0.0, 0.0, 0.0)
ob_camera.display_type = 'WIRE'
ob_camera.lineart.crease_threshold = 0.0

# ---- collection membership
col_collection_1.objects.link(ob_mesh_0331_rip_tex_003)
col_collection_1.objects.link(ob_mesh_0331_rip_tex_002)
col_collection_1.objects.link(ob_mesh_0331_rip_tex_001)
col_collection_1.objects.link(ob_mesh_0331_rip_tex)
col_collection_1.objects.link(ob_mesh_0334_rip_tex)
col_collection_1.objects.link(ob_lamp_001)
col_collection_1.objects.link(ob_lamp)
col_collection_1.objects.link(ob_empty)
col_collection_1.objects.link(ob_camera)

# ---- scene / render settings (as saved in the file)
scene.camera = ob_camera
scene.frame_start = 1; scene.frame_end = 250; scene.frame_set(1)
scene.render.engine = 'BLENDER_EEVEE_NEXT'
scene.render.image_settings.file_format = 'JPEG'
scene.render.image_settings.color_mode = 'RGB'
scene.render.image_settings.compression = 90
scene.render.resolution_x = 750
scene.render.resolution_y = 650
scene.render.pixel_aspect_x = 100.0
scene.render.pixel_aspect_y = 100.0
scene.render.fps = 25
scene.render.dither_intensity = 0.0
scene.render.use_compositing = False
scene.render.use_sequencer = False
scene.render.bake_margin = 2
scene.render.bake_bias = 0.0
scene.render.use_stamp_time = False
scene.render.use_stamp_date = False
scene.render.use_stamp_frame = False
scene.render.use_stamp_camera = False
scene.render.use_stamp_scene = False
scene.render.use_stamp_filename = False
scene.render.use_stamp_render_time = False
scene.render.stamp_font_size = 0
scene.cycles.use_denoising = False
scene.cycles.samples = 10
scene.cycles.sampling_pattern = 'TABULATED_SOBOL'
scene.cycles.light_sampling_threshold = 0.0
scene.cycles.use_adaptive_sampling = False
scene.cycles.use_light_tree = False
scene.cycles.blur_glossy = 0.0
scene.cycles.volume_bounces = 1
scene.cycles.pixel_filter_type = 'GAUSSIAN'
scene.cycles.sample_clamp_indirect = 0.0
scene.view_settings.view_transform = 'Raw'
bpy.context.view_layer.update()
